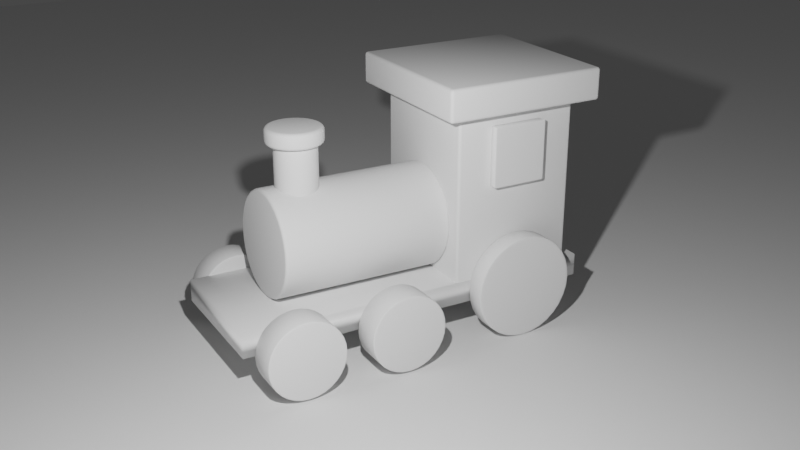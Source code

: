 # Source: untitled.blend  (saved by Blender 3.6.13; exported with 4.5.12 LTS)
import bpy
from mathutils import Matrix  # noqa: F401  (used for matrix-valued properties, if any)

bpy.ops.wm.read_factory_settings(use_empty=True)
scene = bpy.context.scene
scene.name = 'Scene'

# ---- collections
col_collection = bpy.data.collections.new('Collection'); scene.collection.children.link(col_collection)

# ---- materials (node trees are filled in below, after node groups)
mat_material = bpy.data.materials.new('Material')
mat_material.alpha_threshold = 0.0
mat_material.use_transparent_shadow = False
mat_material.roughness = 0.5
mat_material.line_color = (0.0, 0.0, 0.0, 1.0)

# ---- material node trees
mat_material.use_nodes = True; mat_material.node_tree.nodes.clear()
_N = mat_material.node_tree.nodes; _L = mat_material.node_tree.links
n0 = _N.new('ShaderNodeOutputMaterial'); n0.name = 'Material Output'; n0.location = (300, 300)
n1 = _N.new('ShaderNodeBsdfPrincipled'); n1.name = 'Principled BSDF'; n1.location = (10, 300)
n1.distribution = 'GGX'
n1.subsurface_method = 'RANDOM_WALK_SKIN'
n1.inputs[3].default_value = 1.45
n1.inputs[27].default_value = (0.0, 0.0, 0.0, 1.0)
n1.inputs[28].default_value = 1.0
_L.new(n1.outputs[0], n0.inputs[0])
n0.is_active_output = True

# ---- world
world_world = bpy.data.worlds.new('World'); scene.world = world_world
world_world.use_nodes = True; world_world.node_tree.nodes.clear()
_N = world_world.node_tree.nodes; _L = world_world.node_tree.links
n0 = _N.new('ShaderNodeOutputWorld'); n0.name = 'World Output'; n0.location = (300, 300)
n1 = _N.new('ShaderNodeBackground'); n1.name = 'Background'; n1.location = (10, 300)
n1.inputs[0].default_value = (0.05088, 0.05088, 0.05088, 1.0)
_L.new(n1.outputs[0], n0.inputs[0])
n0.is_active_output = True
world_world.color = (0.05088, 0.05088, 0.05088)
world_world.use_sun_shadow = False
world_world.sun_shadow_jitter_overblur = 0.0

# ---- cameras
cam_camera = bpy.data.cameras.new('Camera')
cam_camera.clip_end = 100.0
cam_camera.lens = 50.0
cam_camera.ortho_scale = 7.314

# ---- lights
light_light = bpy.data.lights.new('Light', 'POINT')
light_light.transmission_factor = 0.0
light_light.energy = 1000.0
light_light.shadow_soft_size = 0.1
light_light.shadow_maximum_resolution = 0.006
light_light.use_absolute_resolution = True
light_light_001 = bpy.data.lights.new('Light.001', 'POINT')
light_light_001.transmission_factor = 0.0
light_light_001.energy = 1000.0
light_light_001.shadow_soft_size = 0.1
light_light_001.shadow_maximum_resolution = 0.006
light_light_001.use_absolute_resolution = True

# ---- meshes
me_cube = bpy.data.meshes.new('Cube')
me_cube.from_pydata([(0.9418, 2.095, 0.4074), (0.9418, 2.095, -0.4074), (0.9418, -2.095, 0.4074), (0.9418, -2.095, -0.4074), (-0.9418, 2.095, 0.4074), (-0.9418, 2.095, -0.4074), (-0.9418, -2.095, 0.4074), (-0.9418, -2.095, -0.4074)], [], [(0, 4, 6, 2), (3, 2, 6, 7), (7, 6, 4, 5), (5, 1, 3, 7), (1, 0, 2, 3), (5, 4, 0, 1)])
me_cube.polygons.foreach_set('use_smooth', [True] * 6)
_uv = me_cube.uv_layers.new(name='UVMap')
_uv.uv.foreach_set('vector', [0.625, 0.5, 0.875, 0.5, 0.875, 0.75, 0.625, 0.75, 0.375, 0.75, 0.625, 0.75, 0.625, 1.0, 0.375, 1.0, 0.375, 0.0, 0.625, 0.0, 0.625, 0.25, 0.375, 0.25, 0.125, 0.5, 0.375, 0.5, 0.375, 0.75, 0.125, 0.75, 0.375, 0.5, 0.625, 0.5, 0.625, 0.75, 0.375, 0.75, 0.375, 0.25, 0.625, 0.25, 0.625, 0.5, 0.375, 0.5])
me_cube.materials.append(mat_material)
me_cube.use_mirror_vertex_groups = False
me_cube.update()
me_cube_001 = bpy.data.meshes.new('Cube.001')
me_cube_001.from_pydata([(-1.142, -1.142, -1.142), (-1.142, -1.142, 1.142), (-1.142, 1.142, -1.142), (-1.142, 1.142, 1.142), (1.142, -1.142, -1.142), (1.142, -1.142, 1.142), (1.142, 1.142, -1.142), (1.142, 1.142, 1.142)], [], [(0, 1, 3, 2), (2, 3, 7, 6), (6, 7, 5, 4), (4, 5, 1, 0), (2, 6, 4, 0), (7, 3, 1, 5)])
me_cube_001.polygons.foreach_set('use_smooth', [True] * 6)
_uv = me_cube_001.uv_layers.new(name='UVMap')
_uv.uv.foreach_set('vector', [0.375, 0.0, 0.625, 0.0, 0.625, 0.25, 0.375, 0.25, 0.375, 0.25, 0.625, 0.25, 0.625, 0.5, 0.375, 0.5, 0.375, 0.5, 0.625, 0.5, 0.625, 0.75, 0.375, 0.75, 0.375, 0.75, 0.625, 0.75, 0.625, 1.0, 0.375, 1.0, 0.125, 0.5, 0.375, 0.5, 0.375, 0.75, 0.125, 0.75, 0.625, 0.5, 0.875, 0.5, 0.875, 0.75, 0.625, 0.75])
me_cube_001.update()
me_cube_002 = bpy.data.meshes.new('Cube.002')
me_cube_002.from_pydata([(-1.337, -1.337, -0.2575), (-1.337, -1.337, 0.2575), (-1.337, 1.337, -0.2575), (-1.337, 1.337, 0.2575), (1.337, -1.337, -0.2575), (1.337, -1.337, 0.2575), (1.337, 1.337, -0.2575), (1.337, 1.337, 0.2575)], [], [(0, 1, 3, 2), (2, 3, 7, 6), (6, 7, 5, 4), (4, 5, 1, 0), (2, 6, 4, 0), (7, 3, 1, 5)])
me_cube_002.polygons.foreach_set('use_smooth', [True] * 6)
_uv = me_cube_002.uv_layers.new(name='UVMap')
_uv.uv.foreach_set('vector', [0.375, 0.0, 0.625, 0.0, 0.625, 0.25, 0.375, 0.25, 0.375, 0.25, 0.625, 0.25, 0.625, 0.5, 0.375, 0.5, 0.375, 0.5, 0.625, 0.5, 0.625, 0.75, 0.375, 0.75, 0.375, 0.75, 0.625, 0.75, 0.625, 1.0, 0.375, 1.0, 0.125, 0.5, 0.375, 0.5, 0.375, 0.75, 0.125, 0.75, 0.625, 0.5, 0.875, 0.5, 0.875, 0.75, 0.625, 0.75])
me_cube_002.update()
me_cylinder = bpy.data.meshes.new('Cylinder')
me_cylinder.from_pydata([(3.123e-09, 0.7615, 0.9091), (3.123e-09, 0.7211, -1.047), (0.1448, 0.7472, 0.9095), (0.1448, 0.7068, -1.046), (0.284, 0.705, 0.9106), (0.284, 0.6646, -1.045), (0.4123, 0.6365, 0.9125), (0.4123, 0.5961, -1.043), (0.5247, 0.5442, 0.915), (0.5247, 0.5038, -1.041), (0.617, 0.4318, 0.9181), (0.617, 0.3914, -1.038), (0.6856, 0.3035, 0.9216), (0.6856, 0.2631, -1.034), (0.7278, 0.1644, 0.9254), (0.7278, 0.1239, -1.03), (0.7421, 0.01964, 0.9293), (0.7421, -0.02078, -1.026), (0.7278, -0.1251, 0.9333), (0.7278, -0.1655, -1.023), (0.6856, -0.2643, 0.9371), (0.6856, -0.3047, -1.019), (0.617, -0.3925, 0.9405), (0.617, -0.4329, -1.015), (0.5247, -0.5049, 0.9436), (0.5247, -0.5454, -1.012), (0.4123, -0.5972, 0.9461), (0.4123, -0.6376, -1.01), (0.284, -0.6657, 0.948), (0.284, -0.7062, -1.008), (0.1448, -0.708, 0.9491), (0.1448, -0.7484, -1.007), (3.123e-09, -0.7222, 0.9495), (3.123e-09, -0.7626, -1.006), (-0.1448, -0.708, 0.9491), (-0.1448, -0.7484, -1.007), (-0.284, -0.6657, 0.948), (-0.284, -0.7062, -1.008), (-0.4123, -0.5972, 0.9461), (-0.4123, -0.6376, -1.01), (-0.5247, -0.5049, 0.9436), (-0.5247, -0.5454, -1.012), (-0.617, -0.3925, 0.9405), (-0.617, -0.4329, -1.015), (-0.6856, -0.2643, 0.9371), (-0.6856, -0.3047, -1.019), (-0.7278, -0.1251, 0.9333), (-0.7278, -0.1655, -1.023), (-0.7421, 0.01964, 0.9293), (-0.7421, -0.02078, -1.026), (-0.7278, 0.1644, 0.9254), (-0.7278, 0.1239, -1.03), (-0.6856, 0.3035, 0.9216), (-0.6856, 0.2631, -1.034), (-0.617, 0.4318, 0.9181), (-0.617, 0.3914, -1.038), (-0.5247, 0.5442, 0.915), (-0.5247, 0.5038, -1.041), (-0.4123, 0.6365, 0.9125), (-0.4123, 0.5961, -1.043), (-0.284, 0.705, 0.9106), (-0.284, 0.6646, -1.045), (-0.1448, 0.7472, 0.9095), (-0.1448, 0.7068, -1.046)], [], [(0, 1, 3, 2), (2, 3, 5, 4), (4, 5, 7, 6), (6, 7, 9, 8), (8, 9, 11, 10), (10, 11, 13, 12), (12, 13, 15, 14), (14, 15, 17, 16), (16, 17, 19, 18), (18, 19, 21, 20), (20, 21, 23, 22), (22, 23, 25, 24), (24, 25, 27, 26), (26, 27, 29, 28), (28, 29, 31, 30), (30, 31, 33, 32), (32, 33, 35, 34), (34, 35, 37, 36), (36, 37, 39, 38), (38, 39, 41, 40), (40, 41, 43, 42), (42, 43, 45, 44), (44, 45, 47, 46), (46, 47, 49, 48), (48, 49, 51, 50), (50, 51, 53, 52), (52, 53, 55, 54), (54, 55, 57, 56), (56, 57, 59, 58), (58, 59, 61, 60), (3, 1, 63, 61, 59, 57, 55, 53, 51, 49, 47, 45, 43, 41, 39, 37, 35, 33, 31, 29, 27, 25, 23, 21, 19, 17, 15, 13, 11, 9, 7, 5), (60, 61, 63, 62), (62, 63, 1, 0), (0, 2, 4, 6, 8, 10, 12, 14, 16, 18, 20, 22, 24, 26, 28, 30, 32, 34, 36, 38, 40, 42, 44, 46, 48, 50, 52, 54, 56, 58, 60, 62)])
me_cylinder.polygons.foreach_set('use_smooth', [True] * 34)
_uv = me_cylinder.uv_layers.new(name='UVMap')
_uv.uv.foreach_set('vector', [1.0, 0.5, 1.0, 1.0, 0.9688, 1.0, 0.9688, 0.5, 0.9688, 0.5, 0.9688, 1.0, 0.9375, 1.0, 0.9375, 0.5, 0.9375, 0.5, 0.9375, 1.0, 0.9062, 1.0, 0.9062, 0.5, 0.9062, 0.5, 0.9062, 1.0, 0.875, 1.0, 0.875, 0.5, 0.875, 0.5, 0.875, 1.0, 0.8438, 1.0, 0.8438, 0.5, 0.8438, 0.5, 0.8438, 1.0, 0.8125, 1.0, 0.8125, 0.5, 0.8125, 0.5, 0.8125, 1.0, 0.7812, 1.0, 0.7812, 0.5, 0.7812, 0.5, 0.7812, 1.0, 0.75, 1.0, 0.75, 0.5, 0.75, 0.5, 0.75, 1.0, 0.7188, 1.0, 0.7188, 0.5, 0.7188, 0.5, 0.7188, 1.0, 0.6875, 1.0, 0.6875, 0.5, 0.6875, 0.5, 0.6875, 1.0, 0.6562, 1.0, 0.6562, 0.5, 0.6562, 0.5, 0.6562, 1.0, 0.625, 1.0, 0.625, 0.5, 0.625, 0.5, 0.625, 1.0, 0.5938, 1.0, 0.5938, 0.5, 0.5938, 0.5, 0.5938, 1.0, 0.5625, 1.0, 0.5625, 0.5, 0.5625, 0.5, 0.5625, 1.0, 0.5312, 1.0, 0.5312, 0.5, 0.5312, 0.5, 0.5312, 1.0, 0.5, 1.0, 0.5, 0.5, 0.5, 0.5, 0.5, 1.0, 0.4688, 1.0, 0.4688, 0.5, 0.4688, 0.5, 0.4688, 1.0, 0.4375, 1.0, 0.4375, 0.5, 0.4375, 0.5, 0.4375, 1.0, 0.4062, 1.0, 0.4062, 0.5, 0.4062, 0.5, 0.4062, 1.0, 0.375, 1.0, 0.375, 0.5, 0.375, 0.5, 0.375, 1.0, 0.3438, 1.0, 0.3438, 0.5, 0.3438, 0.5, 0.3438, 1.0, 0.3125, 1.0, 0.3125, 0.5, 0.3125, 0.5, 0.3125, 1.0, 0.2812, 1.0, 0.2812, 0.5, 0.2812, 0.5, 0.2812, 1.0, 0.25, 1.0, 0.25, 0.5, 0.25, 0.5, 0.25, 1.0, 0.2188, 1.0, 0.2188, 0.5, 0.2188, 0.5, 0.2188, 1.0, 0.1875, 1.0, 0.1875, 0.5, 0.1875, 0.5, 0.1875, 1.0, 0.1562, 1.0, 0.1562, 0.5, 0.1562, 0.5, 0.1562, 1.0, 0.125, 1.0, 0.125, 0.5, 0.125, 0.5, 0.125, 1.0, 0.09375, 1.0, 0.09375, 0.5, 0.09375, 0.5, 0.09375, 1.0, 0.0625, 1.0, 0.0625, 0.5, 0.2968, 0.4854, 0.25, 0.49, 0.2032, 0.4854, 0.1582, 0.4717, 0.1167, 0.4496, 0.08029, 0.4197, 0.05045, 0.3833, 0.02827, 0.3418, 0.01461, 0.2968, 0.01, 0.25, 0.01461, 0.2032, 0.02827, 0.1582, 0.05045, 0.1167, 0.08029, 0.08029, 0.1167, 0.05045, 0.1582, 0.02827, 0.2032, 0.01461, 0.25, 0.01, 0.2968, 0.01461, 0.3418, 0.02827, 0.3833, 0.05045, 0.4197, 0.08029, 0.4496, 0.1167, 0.4717, 0.1582, 0.4854, 0.2032, 0.49, 0.25, 0.4854, 0.2968, 0.4717, 0.3418, 0.4496, 0.3833, 0.4197, 0.4197, 0.3833, 0.4496, 0.3418, 0.4717, 0.0625, 0.5, 0.0625, 1.0, 0.03125, 1.0, 0.03125, 0.5, 0.03125, 0.5, 0.03125, 1.0, 0.0, 1.0, 0.0, 0.5, 0.75, 0.49, 0.7968, 0.4854, 0.8418, 0.4717, 0.8833, 0.4496, 0.9197, 0.4197, 0.9496, 0.3833, 0.9717, 0.3418, 0.9854, 0.2968, 0.99, 0.25, 0.9854, 0.2032, 0.9717, 0.1582, 0.9496, 0.1167, 0.9197, 0.08029, 0.8833, 0.05045, 0.8418, 0.02827, 0.7968, 0.01461, 0.75, 0.01, 0.7032, 0.01461, 0.6582, 0.02827, 0.6167, 0.05045, 0.5803, 0.08029, 0.5504, 0.1167, 0.5283, 0.1582, 0.5146, 0.2032, 0.51, 0.25, 0.5146, 0.2968, 0.5283, 0.3418, 0.5504, 0.3833, 0.5803, 0.4197, 0.6167, 0.4496, 0.6582, 0.4717, 0.7032, 0.4854])
me_cylinder.update()
me_cylinder_001 = bpy.data.meshes.new('Cylinder.001')
me_cylinder_001.from_pydata([(1.095e-08, 0.1432, -0.1833), (1.095e-08, 0.1432, 0.1532), (0.0575, 0.1376, -0.1833), (0.0575, 0.1376, 0.1532), (0.1128, 0.1208, -0.1833), (0.1128, 0.1208, 0.1532), (0.1638, 0.09355, -0.1833), (0.1638, 0.09355, 0.1532), (0.2084, 0.05689, -0.1833), (0.2084, 0.05689, 0.1532), (0.2451, 0.01222, -0.1833), (0.2451, 0.01222, 0.1532), (0.2723, -0.03874, -0.1833), (0.2723, -0.03874, 0.1532), (0.2891, -0.09403, -0.1833), (0.2891, -0.09403, 0.1532), (0.2948, -0.1515, -0.1833), (0.2948, -0.1515, 0.1532), (0.2891, -0.209, -0.1833), (0.2891, -0.209, 0.1532), (0.2723, -0.2643, -0.1833), (0.2723, -0.2643, 0.1532), (0.2451, -0.3153, -0.1833), (0.2451, -0.3153, 0.1532), (0.2084, -0.36, -0.1833), (0.2084, -0.36, 0.1532), (0.1638, -0.3966, -0.1833), (0.1638, -0.3966, 0.1532), (0.1128, -0.4239, -0.1833), (0.1128, -0.4239, 0.1532), (0.0575, -0.4406, -0.1833), (0.0575, -0.4406, 0.1532), (1.095e-08, -0.4463, -0.1833), (1.095e-08, -0.4463, 0.1532), (-0.0575, -0.4406, -0.1833), (-0.0575, -0.4406, 0.1532), (-0.1128, -0.4239, -0.1833), (-0.1128, -0.4239, 0.1532), (-0.1638, -0.3966, -0.1833), (-0.1638, -0.3966, 0.1532), (-0.2084, -0.36, -0.1833), (-0.2084, -0.36, 0.1532), (-0.2451, -0.3153, -0.1833), (-0.2451, -0.3153, 0.1532), (-0.2723, -0.2643, -0.1833), (-0.2723, -0.2643, 0.1532), (-0.2891, -0.209, -0.1833), (-0.2891, -0.209, 0.1532), (-0.2948, -0.1515, -0.1833), (-0.2948, -0.1515, 0.1532), (-0.2891, -0.09403, -0.1833), (-0.2891, -0.09403, 0.1532), (-0.2723, -0.03874, -0.1833), (-0.2723, -0.03874, 0.1532), (-0.2451, 0.01222, -0.1833), (-0.2451, 0.01222, 0.1532), (-0.2084, 0.05689, -0.1833), (-0.2084, 0.05689, 0.1532), (-0.1638, 0.09355, -0.1833), (-0.1638, 0.09355, 0.1532), (-0.1128, 0.1208, -0.1833), (-0.1128, 0.1208, 0.1532), (-0.0575, 0.1376, -0.1833), (-0.0575, 0.1376, 0.1532)], [], [(0, 1, 3, 2), (2, 3, 5, 4), (4, 5, 7, 6), (6, 7, 9, 8), (8, 9, 11, 10), (10, 11, 13, 12), (12, 13, 15, 14), (14, 15, 17, 16), (16, 17, 19, 18), (18, 19, 21, 20), (20, 21, 23, 22), (22, 23, 25, 24), (24, 25, 27, 26), (26, 27, 29, 28), (28, 29, 31, 30), (30, 31, 33, 32), (32, 33, 35, 34), (34, 35, 37, 36), (36, 37, 39, 38), (38, 39, 41, 40), (40, 41, 43, 42), (42, 43, 45, 44), (44, 45, 47, 46), (46, 47, 49, 48), (48, 49, 51, 50), (50, 51, 53, 52), (52, 53, 55, 54), (54, 55, 57, 56), (56, 57, 59, 58), (58, 59, 61, 60), (3, 1, 63, 61, 59, 57, 55, 53, 51, 49, 47, 45, 43, 41, 39, 37, 35, 33, 31, 29, 27, 25, 23, 21, 19, 17, 15, 13, 11, 9, 7, 5), (60, 61, 63, 62), (62, 63, 1, 0), (0, 2, 4, 6, 8, 10, 12, 14, 16, 18, 20, 22, 24, 26, 28, 30, 32, 34, 36, 38, 40, 42, 44, 46, 48, 50, 52, 54, 56, 58, 60, 62)])
me_cylinder_001.polygons.foreach_set('use_smooth', [True] * 34)
_uv = me_cylinder_001.uv_layers.new(name='UVMap')
_uv.uv.foreach_set('vector', [1.0, 0.5, 1.0, 1.0, 0.9688, 1.0, 0.9688, 0.5, 0.9688, 0.5, 0.9688, 1.0, 0.9375, 1.0, 0.9375, 0.5, 0.9375, 0.5, 0.9375, 1.0, 0.9062, 1.0, 0.9062, 0.5, 0.9062, 0.5, 0.9062, 1.0, 0.875, 1.0, 0.875, 0.5, 0.875, 0.5, 0.875, 1.0, 0.8438, 1.0, 0.8438, 0.5, 0.8438, 0.5, 0.8438, 1.0, 0.8125, 1.0, 0.8125, 0.5, 0.8125, 0.5, 0.8125, 1.0, 0.7812, 1.0, 0.7812, 0.5, 0.7812, 0.5, 0.7812, 1.0, 0.75, 1.0, 0.75, 0.5, 0.75, 0.5, 0.75, 1.0, 0.7188, 1.0, 0.7188, 0.5, 0.7188, 0.5, 0.7188, 1.0, 0.6875, 1.0, 0.6875, 0.5, 0.6875, 0.5, 0.6875, 1.0, 0.6562, 1.0, 0.6562, 0.5, 0.6562, 0.5, 0.6562, 1.0, 0.625, 1.0, 0.625, 0.5, 0.625, 0.5, 0.625, 1.0, 0.5938, 1.0, 0.5938, 0.5, 0.5938, 0.5, 0.5938, 1.0, 0.5625, 1.0, 0.5625, 0.5, 0.5625, 0.5, 0.5625, 1.0, 0.5312, 1.0, 0.5312, 0.5, 0.5312, 0.5, 0.5312, 1.0, 0.5, 1.0, 0.5, 0.5, 0.5, 0.5, 0.5, 1.0, 0.4688, 1.0, 0.4688, 0.5, 0.4688, 0.5, 0.4688, 1.0, 0.4375, 1.0, 0.4375, 0.5, 0.4375, 0.5, 0.4375, 1.0, 0.4062, 1.0, 0.4062, 0.5, 0.4062, 0.5, 0.4062, 1.0, 0.375, 1.0, 0.375, 0.5, 0.375, 0.5, 0.375, 1.0, 0.3438, 1.0, 0.3438, 0.5, 0.3438, 0.5, 0.3438, 1.0, 0.3125, 1.0, 0.3125, 0.5, 0.3125, 0.5, 0.3125, 1.0, 0.2812, 1.0, 0.2812, 0.5, 0.2812, 0.5, 0.2812, 1.0, 0.25, 1.0, 0.25, 0.5, 0.25, 0.5, 0.25, 1.0, 0.2188, 1.0, 0.2188, 0.5, 0.2188, 0.5, 0.2188, 1.0, 0.1875, 1.0, 0.1875, 0.5, 0.1875, 0.5, 0.1875, 1.0, 0.1562, 1.0, 0.1562, 0.5, 0.1562, 0.5, 0.1562, 1.0, 0.125, 1.0, 0.125, 0.5, 0.125, 0.5, 0.125, 1.0, 0.09375, 1.0, 0.09375, 0.5, 0.09375, 0.5, 0.09375, 1.0, 0.0625, 1.0, 0.0625, 0.5, 0.2968, 0.4854, 0.25, 0.49, 0.2032, 0.4854, 0.1582, 0.4717, 0.1167, 0.4496, 0.08029, 0.4197, 0.05045, 0.3833, 0.02827, 0.3418, 0.01461, 0.2968, 0.01, 0.25, 0.01461, 0.2032, 0.02827, 0.1582, 0.05045, 0.1167, 0.08029, 0.08029, 0.1167, 0.05045, 0.1582, 0.02827, 0.2032, 0.01461, 0.25, 0.01, 0.2968, 0.01461, 0.3418, 0.02827, 0.3833, 0.05045, 0.4197, 0.08029, 0.4496, 0.1167, 0.4717, 0.1582, 0.4854, 0.2032, 0.49, 0.25, 0.4854, 0.2968, 0.4717, 0.3418, 0.4496, 0.3833, 0.4197, 0.4197, 0.3833, 0.4496, 0.3418, 0.4717, 0.0625, 0.5, 0.0625, 1.0, 0.03125, 1.0, 0.03125, 0.5, 0.03125, 0.5, 0.03125, 1.0, 0.0, 1.0, 0.0, 0.5, 0.75, 0.49, 0.7968, 0.4854, 0.8418, 0.4717, 0.8833, 0.4496, 0.9197, 0.4197, 0.9496, 0.3833, 0.9717, 0.3418, 0.9854, 0.2968, 0.99, 0.25, 0.9854, 0.2032, 0.9717, 0.1582, 0.9496, 0.1167, 0.9197, 0.08029, 0.8833, 0.05045, 0.8418, 0.02827, 0.7968, 0.01461, 0.75, 0.01, 0.7032, 0.01461, 0.6582, 0.02827, 0.6167, 0.05045, 0.5803, 0.08029, 0.5504, 0.1167, 0.5283, 0.1582, 0.5146, 0.2032, 0.51, 0.25, 0.5146, 0.2968, 0.5283, 0.3418, 0.5504, 0.3833, 0.5803, 0.4197, 0.6167, 0.4496, 0.6582, 0.4717, 0.7032, 0.4854])
me_cylinder_001.update()
me_cylinder_002 = bpy.data.meshes.new('Cylinder.002')
me_cylinder_002.from_pydata([(1.095e-08, 0.1432, -0.1074), (1.095e-08, 0.1432, 0.07733), (0.0575, 0.1376, -0.1074), (0.0575, 0.1376, 0.07733), (0.1128, 0.1208, -0.1074), (0.1128, 0.1208, 0.07733), (0.1638, 0.09355, -0.1074), (0.1638, 0.09355, 0.07733), (0.2084, 0.05689, -0.1074), (0.2084, 0.05689, 0.07733), (0.2451, 0.01222, -0.1074), (0.2451, 0.01222, 0.07733), (0.2723, -0.03874, -0.1074), (0.2723, -0.03874, 0.07733), (0.2891, -0.09403, -0.1074), (0.2891, -0.09403, 0.07733), (0.2948, -0.1515, -0.1074), (0.2948, -0.1515, 0.07733), (0.2891, -0.209, -0.1074), (0.2891, -0.209, 0.07733), (0.2723, -0.2643, -0.1074), (0.2723, -0.2643, 0.07733), (0.2451, -0.3153, -0.1074), (0.2451, -0.3153, 0.07733), (0.2084, -0.36, -0.1074), (0.2084, -0.36, 0.07733), (0.1638, -0.3966, -0.1074), (0.1638, -0.3966, 0.07733), (0.1128, -0.4239, -0.1074), (0.1128, -0.4239, 0.07733), (0.0575, -0.4406, -0.1074), (0.0575, -0.4406, 0.07733), (1.095e-08, -0.4463, -0.1074), (1.095e-08, -0.4463, 0.07733), (-0.0575, -0.4406, -0.1074), (-0.0575, -0.4406, 0.07733), (-0.1128, -0.4239, -0.1074), (-0.1128, -0.4239, 0.07733), (-0.1638, -0.3966, -0.1074), (-0.1638, -0.3966, 0.07733), (-0.2084, -0.36, -0.1074), (-0.2084, -0.36, 0.07733), (-0.2451, -0.3153, -0.1074), (-0.2451, -0.3153, 0.07733), (-0.2723, -0.2643, -0.1074), (-0.2723, -0.2643, 0.07733), (-0.2891, -0.209, -0.1074), (-0.2891, -0.209, 0.07733), (-0.2948, -0.1515, -0.1074), (-0.2948, -0.1515, 0.07733), (-0.2891, -0.09403, -0.1074), (-0.2891, -0.09403, 0.07733), (-0.2723, -0.03874, -0.1074), (-0.2723, -0.03874, 0.07733), (-0.2451, 0.01222, -0.1074), (-0.2451, 0.01222, 0.07733), (-0.2084, 0.05689, -0.1074), (-0.2084, 0.05689, 0.07733), (-0.1638, 0.09355, -0.1074), (-0.1638, 0.09355, 0.07733), (-0.1128, 0.1208, -0.1074), (-0.1128, 0.1208, 0.07733), (-0.0575, 0.1376, -0.1074), (-0.0575, 0.1376, 0.07733)], [], [(0, 1, 3, 2), (2, 3, 5, 4), (4, 5, 7, 6), (6, 7, 9, 8), (8, 9, 11, 10), (10, 11, 13, 12), (12, 13, 15, 14), (14, 15, 17, 16), (16, 17, 19, 18), (18, 19, 21, 20), (20, 21, 23, 22), (22, 23, 25, 24), (24, 25, 27, 26), (26, 27, 29, 28), (28, 29, 31, 30), (30, 31, 33, 32), (32, 33, 35, 34), (34, 35, 37, 36), (36, 37, 39, 38), (38, 39, 41, 40), (40, 41, 43, 42), (42, 43, 45, 44), (44, 45, 47, 46), (46, 47, 49, 48), (48, 49, 51, 50), (50, 51, 53, 52), (52, 53, 55, 54), (54, 55, 57, 56), (56, 57, 59, 58), (58, 59, 61, 60), (3, 1, 63, 61, 59, 57, 55, 53, 51, 49, 47, 45, 43, 41, 39, 37, 35, 33, 31, 29, 27, 25, 23, 21, 19, 17, 15, 13, 11, 9, 7, 5), (60, 61, 63, 62), (62, 63, 1, 0), (0, 2, 4, 6, 8, 10, 12, 14, 16, 18, 20, 22, 24, 26, 28, 30, 32, 34, 36, 38, 40, 42, 44, 46, 48, 50, 52, 54, 56, 58, 60, 62)])
me_cylinder_002.polygons.foreach_set('use_smooth', [True] * 34)
_uv = me_cylinder_002.uv_layers.new(name='UVMap')
_uv.uv.foreach_set('vector', [1.0, 0.5, 1.0, 1.0, 0.9688, 1.0, 0.9688, 0.5, 0.9688, 0.5, 0.9688, 1.0, 0.9375, 1.0, 0.9375, 0.5, 0.9375, 0.5, 0.9375, 1.0, 0.9062, 1.0, 0.9062, 0.5, 0.9062, 0.5, 0.9062, 1.0, 0.875, 1.0, 0.875, 0.5, 0.875, 0.5, 0.875, 1.0, 0.8438, 1.0, 0.8438, 0.5, 0.8438, 0.5, 0.8438, 1.0, 0.8125, 1.0, 0.8125, 0.5, 0.8125, 0.5, 0.8125, 1.0, 0.7812, 1.0, 0.7812, 0.5, 0.7812, 0.5, 0.7812, 1.0, 0.75, 1.0, 0.75, 0.5, 0.75, 0.5, 0.75, 1.0, 0.7188, 1.0, 0.7188, 0.5, 0.7188, 0.5, 0.7188, 1.0, 0.6875, 1.0, 0.6875, 0.5, 0.6875, 0.5, 0.6875, 1.0, 0.6562, 1.0, 0.6562, 0.5, 0.6562, 0.5, 0.6562, 1.0, 0.625, 1.0, 0.625, 0.5, 0.625, 0.5, 0.625, 1.0, 0.5938, 1.0, 0.5938, 0.5, 0.5938, 0.5, 0.5938, 1.0, 0.5625, 1.0, 0.5625, 0.5, 0.5625, 0.5, 0.5625, 1.0, 0.5312, 1.0, 0.5312, 0.5, 0.5312, 0.5, 0.5312, 1.0, 0.5, 1.0, 0.5, 0.5, 0.5, 0.5, 0.5, 1.0, 0.4688, 1.0, 0.4688, 0.5, 0.4688, 0.5, 0.4688, 1.0, 0.4375, 1.0, 0.4375, 0.5, 0.4375, 0.5, 0.4375, 1.0, 0.4062, 1.0, 0.4062, 0.5, 0.4062, 0.5, 0.4062, 1.0, 0.375, 1.0, 0.375, 0.5, 0.375, 0.5, 0.375, 1.0, 0.3438, 1.0, 0.3438, 0.5, 0.3438, 0.5, 0.3438, 1.0, 0.3125, 1.0, 0.3125, 0.5, 0.3125, 0.5, 0.3125, 1.0, 0.2812, 1.0, 0.2812, 0.5, 0.2812, 0.5, 0.2812, 1.0, 0.25, 1.0, 0.25, 0.5, 0.25, 0.5, 0.25, 1.0, 0.2188, 1.0, 0.2188, 0.5, 0.2188, 0.5, 0.2188, 1.0, 0.1875, 1.0, 0.1875, 0.5, 0.1875, 0.5, 0.1875, 1.0, 0.1562, 1.0, 0.1562, 0.5, 0.1562, 0.5, 0.1562, 1.0, 0.125, 1.0, 0.125, 0.5, 0.125, 0.5, 0.125, 1.0, 0.09375, 1.0, 0.09375, 0.5, 0.09375, 0.5, 0.09375, 1.0, 0.0625, 1.0, 0.0625, 0.5, 0.2968, 0.4854, 0.25, 0.49, 0.2032, 0.4854, 0.1582, 0.4717, 0.1167, 0.4496, 0.08029, 0.4197, 0.05045, 0.3833, 0.02827, 0.3418, 0.01461, 0.2968, 0.01, 0.25, 0.01461, 0.2032, 0.02827, 0.1582, 0.05045, 0.1167, 0.08029, 0.08029, 0.1167, 0.05045, 0.1582, 0.02827, 0.2032, 0.01461, 0.25, 0.01, 0.2968, 0.01461, 0.3418, 0.02827, 0.3833, 0.05045, 0.4197, 0.08029, 0.4496, 0.1167, 0.4717, 0.1582, 0.4854, 0.2032, 0.49, 0.25, 0.4854, 0.2968, 0.4717, 0.3418, 0.4496, 0.3833, 0.4197, 0.4197, 0.3833, 0.4496, 0.3418, 0.4717, 0.0625, 0.5, 0.0625, 1.0, 0.03125, 1.0, 0.03125, 0.5, 0.03125, 0.5, 0.03125, 1.0, 0.0, 1.0, 0.0, 0.5, 0.75, 0.49, 0.7968, 0.4854, 0.8418, 0.4717, 0.8833, 0.4496, 0.9197, 0.4197, 0.9496, 0.3833, 0.9717, 0.3418, 0.9854, 0.2968, 0.99, 0.25, 0.9854, 0.2032, 0.9717, 0.1582, 0.9496, 0.1167, 0.9197, 0.08029, 0.8833, 0.05045, 0.8418, 0.02827, 0.7968, 0.01461, 0.75, 0.01, 0.7032, 0.01461, 0.6582, 0.02827, 0.6167, 0.05045, 0.5803, 0.08029, 0.5504, 0.1167, 0.5283, 0.1582, 0.5146, 0.2032, 0.51, 0.25, 0.5146, 0.2968, 0.5283, 0.3418, 0.5504, 0.3833, 0.5803, 0.4197, 0.6167, 0.4496, 0.6582, 0.4717, 0.7032, 0.4854])
me_cylinder_002.update()
me_cylinder_003 = bpy.data.meshes.new('Cylinder.003')
me_cylinder_003.from_pydata([(2.441e-10, 1.966, -0.7379), (2.441e-10, 1.966, 0.7379), (0.1439, 1.952, -0.7379), (0.1439, 1.952, 0.7379), (0.2824, 1.91, -0.7379), (0.2824, 1.91, 0.7379), (0.4099, 1.842, -0.7379), (0.4099, 1.842, 0.7379), (0.5217, 1.75, -0.7379), (0.5217, 1.75, 0.7379), (0.6135, 1.639, -0.7379), (0.6135, 1.639, 0.7379), (0.6817, 1.511, -0.7379), (0.6817, 1.511, 0.7379), (0.7237, 1.373, -0.7379), (0.7237, 1.373, 0.7379), (0.7379, 1.229, -0.7379), (0.7379, 1.229, 0.7379), (0.7237, 1.085, -0.7379), (0.7237, 1.085, 0.7379), (0.6817, 0.9462, -0.7379), (0.6817, 0.9462, 0.7379), (0.6135, 0.8187, -0.7379), (0.6135, 0.8187, 0.7379), (0.5217, 0.7068, -0.7379), (0.5217, 0.7068, 0.7379), (0.4099, 0.6151, -0.7379), (0.4099, 0.6151, 0.7379), (0.2824, 0.5469, -0.7379), (0.2824, 0.5469, 0.7379), (0.1439, 0.5049, -0.7379), (0.1439, 0.5049, 0.7379), (2.441e-10, 0.4907, -0.7379), (2.441e-10, 0.4907, 0.7379), (-0.1439, 0.5049, -0.7379), (-0.1439, 0.5049, 0.7379), (-0.2824, 0.5469, -0.7379), (-0.2824, 0.5469, 0.7379), (-0.4099, 0.6151, -0.7379), (-0.4099, 0.6151, 0.7379), (-0.5217, 0.7068, -0.7379), (-0.5217, 0.7068, 0.7379), (-0.6135, 0.8187, -0.7379), (-0.6135, 0.8187, 0.7379), (-0.6817, 0.9462, -0.7379), (-0.6817, 0.9462, 0.7379), (-0.7237, 1.085, -0.7379), (-0.7237, 1.085, 0.7379), (-0.7379, 1.229, -0.7379), (-0.7379, 1.229, 0.7379), (-0.7237, 1.373, -0.7379), (-0.7237, 1.373, 0.7379), (-0.6817, 1.511, -0.7379), (-0.6817, 1.511, 0.7379), (-0.6135, 1.639, -0.7379), (-0.6135, 1.639, 0.7379), (-0.5217, 1.75, -0.7379), (-0.5217, 1.75, 0.7379), (-0.4099, 1.842, -0.7379), (-0.4099, 1.842, 0.7379), (-0.2824, 1.91, -0.7379), (-0.2824, 1.91, 0.7379), (-0.1439, 1.952, -0.7379), (-0.1439, 1.952, 0.7379)], [], [(0, 1, 3, 2), (2, 3, 5, 4), (4, 5, 7, 6), (6, 7, 9, 8), (8, 9, 11, 10), (10, 11, 13, 12), (12, 13, 15, 14), (14, 15, 17, 16), (16, 17, 19, 18), (18, 19, 21, 20), (20, 21, 23, 22), (22, 23, 25, 24), (24, 25, 27, 26), (26, 27, 29, 28), (28, 29, 31, 30), (30, 31, 33, 32), (32, 33, 35, 34), (34, 35, 37, 36), (36, 37, 39, 38), (38, 39, 41, 40), (40, 41, 43, 42), (42, 43, 45, 44), (44, 45, 47, 46), (46, 47, 49, 48), (48, 49, 51, 50), (50, 51, 53, 52), (52, 53, 55, 54), (54, 55, 57, 56), (56, 57, 59, 58), (58, 59, 61, 60), (3, 1, 63, 61, 59, 57, 55, 53, 51, 49, 47, 45, 43, 41, 39, 37, 35, 33, 31, 29, 27, 25, 23, 21, 19, 17, 15, 13, 11, 9, 7, 5), (60, 61, 63, 62), (62, 63, 1, 0), (0, 2, 4, 6, 8, 10, 12, 14, 16, 18, 20, 22, 24, 26, 28, 30, 32, 34, 36, 38, 40, 42, 44, 46, 48, 50, 52, 54, 56, 58, 60, 62)])
me_cylinder_003.polygons.foreach_set('use_smooth', [True] * 34)
_uv = me_cylinder_003.uv_layers.new(name='UVMap')
_uv.uv.foreach_set('vector', [1.0, 0.5, 1.0, 1.0, 0.9688, 1.0, 0.9688, 0.5, 0.9688, 0.5, 0.9688, 1.0, 0.9375, 1.0, 0.9375, 0.5, 0.9375, 0.5, 0.9375, 1.0, 0.9062, 1.0, 0.9062, 0.5, 0.9062, 0.5, 0.9062, 1.0, 0.875, 1.0, 0.875, 0.5, 0.875, 0.5, 0.875, 1.0, 0.8438, 1.0, 0.8438, 0.5, 0.8438, 0.5, 0.8438, 1.0, 0.8125, 1.0, 0.8125, 0.5, 0.8125, 0.5, 0.8125, 1.0, 0.7812, 1.0, 0.7812, 0.5, 0.7812, 0.5, 0.7812, 1.0, 0.75, 1.0, 0.75, 0.5, 0.75, 0.5, 0.75, 1.0, 0.7188, 1.0, 0.7188, 0.5, 0.7188, 0.5, 0.7188, 1.0, 0.6875, 1.0, 0.6875, 0.5, 0.6875, 0.5, 0.6875, 1.0, 0.6562, 1.0, 0.6562, 0.5, 0.6562, 0.5, 0.6562, 1.0, 0.625, 1.0, 0.625, 0.5, 0.625, 0.5, 0.625, 1.0, 0.5938, 1.0, 0.5938, 0.5, 0.5938, 0.5, 0.5938, 1.0, 0.5625, 1.0, 0.5625, 0.5, 0.5625, 0.5, 0.5625, 1.0, 0.5312, 1.0, 0.5312, 0.5, 0.5312, 0.5, 0.5312, 1.0, 0.5, 1.0, 0.5, 0.5, 0.5, 0.5, 0.5, 1.0, 0.4688, 1.0, 0.4688, 0.5, 0.4688, 0.5, 0.4688, 1.0, 0.4375, 1.0, 0.4375, 0.5, 0.4375, 0.5, 0.4375, 1.0, 0.4062, 1.0, 0.4062, 0.5, 0.4062, 0.5, 0.4062, 1.0, 0.375, 1.0, 0.375, 0.5, 0.375, 0.5, 0.375, 1.0, 0.3438, 1.0, 0.3438, 0.5, 0.3438, 0.5, 0.3438, 1.0, 0.3125, 1.0, 0.3125, 0.5, 0.3125, 0.5, 0.3125, 1.0, 0.2812, 1.0, 0.2812, 0.5, 0.2812, 0.5, 0.2812, 1.0, 0.25, 1.0, 0.25, 0.5, 0.25, 0.5, 0.25, 1.0, 0.2188, 1.0, 0.2188, 0.5, 0.2188, 0.5, 0.2188, 1.0, 0.1875, 1.0, 0.1875, 0.5, 0.1875, 0.5, 0.1875, 1.0, 0.1562, 1.0, 0.1562, 0.5, 0.1562, 0.5, 0.1562, 1.0, 0.125, 1.0, 0.125, 0.5, 0.125, 0.5, 0.125, 1.0, 0.09375, 1.0, 0.09375, 0.5, 0.09375, 0.5, 0.09375, 1.0, 0.0625, 1.0, 0.0625, 0.5, 0.2968, 0.4854, 0.25, 0.49, 0.2032, 0.4854, 0.1582, 0.4717, 0.1167, 0.4496, 0.08029, 0.4197, 0.05045, 0.3833, 0.02827, 0.3418, 0.01461, 0.2968, 0.01, 0.25, 0.01461, 0.2032, 0.02827, 0.1582, 0.05045, 0.1167, 0.08029, 0.08029, 0.1167, 0.05045, 0.1582, 0.02827, 0.2032, 0.01461, 0.25, 0.01, 0.2968, 0.01461, 0.3418, 0.02827, 0.3833, 0.05045, 0.4197, 0.08029, 0.4496, 0.1167, 0.4717, 0.1582, 0.4854, 0.2032, 0.49, 0.25, 0.4854, 0.2968, 0.4717, 0.3418, 0.4496, 0.3833, 0.4197, 0.4197, 0.3833, 0.4496, 0.3418, 0.4717, 0.0625, 0.5, 0.0625, 1.0, 0.03125, 1.0, 0.03125, 0.5, 0.03125, 0.5, 0.03125, 1.0, 0.0, 1.0, 0.0, 0.5, 0.75, 0.49, 0.7968, 0.4854, 0.8418, 0.4717, 0.8833, 0.4496, 0.9197, 0.4197, 0.9496, 0.3833, 0.9717, 0.3418, 0.9854, 0.2968, 0.99, 0.25, 0.9854, 0.2032, 0.9717, 0.1582, 0.9496, 0.1167, 0.9197, 0.08029, 0.8833, 0.05045, 0.8418, 0.02827, 0.7968, 0.01461, 0.75, 0.01, 0.7032, 0.01461, 0.6582, 0.02827, 0.6167, 0.05045, 0.5803, 0.08029, 0.5504, 0.1167, 0.5283, 0.1582, 0.5146, 0.2032, 0.51, 0.25, 0.5146, 0.2968, 0.5283, 0.3418, 0.5504, 0.3833, 0.5803, 0.4197, 0.6167, 0.4496, 0.6582, 0.4717, 0.7032, 0.4854])
me_cylinder_003.update()
me_cylinder_004 = bpy.data.meshes.new('Cylinder.004')
me_cylinder_004.from_pydata([(2.441e-10, 1.966, -0.7379), (2.441e-10, 1.966, 0.7379), (0.1439, 1.952, -0.7379), (0.1439, 1.952, 0.7379), (0.2824, 1.91, -0.7379), (0.2824, 1.91, 0.7379), (0.4099, 1.842, -0.7379), (0.4099, 1.842, 0.7379), (0.5217, 1.75, -0.7379), (0.5217, 1.75, 0.7379), (0.6135, 1.639, -0.7379), (0.6135, 1.639, 0.7379), (0.6817, 1.511, -0.7379), (0.6817, 1.511, 0.7379), (0.7237, 1.373, -0.7379), (0.7237, 1.373, 0.7379), (0.7379, 1.229, -0.7379), (0.7379, 1.229, 0.7379), (0.7237, 1.085, -0.7379), (0.7237, 1.085, 0.7379), (0.6817, 0.9462, -0.7379), (0.6817, 0.9462, 0.7379), (0.6135, 0.8187, -0.7379), (0.6135, 0.8187, 0.7379), (0.5217, 0.7068, -0.7379), (0.5217, 0.7068, 0.7379), (0.4099, 0.6151, -0.7379), (0.4099, 0.6151, 0.7379), (0.2824, 0.5469, -0.7379), (0.2824, 0.5469, 0.7379), (0.1439, 0.5049, -0.7379), (0.1439, 0.5049, 0.7379), (2.441e-10, 0.4907, -0.7379), (2.441e-10, 0.4907, 0.7379), (-0.1439, 0.5049, -0.7379), (-0.1439, 0.5049, 0.7379), (-0.2824, 0.5469, -0.7379), (-0.2824, 0.5469, 0.7379), (-0.4099, 0.6151, -0.7379), (-0.4099, 0.6151, 0.7379), (-0.5217, 0.7068, -0.7379), (-0.5217, 0.7068, 0.7379), (-0.6135, 0.8187, -0.7379), (-0.6135, 0.8187, 0.7379), (-0.6817, 0.9462, -0.7379), (-0.6817, 0.9462, 0.7379), (-0.7237, 1.085, -0.7379), (-0.7237, 1.085, 0.7379), (-0.7379, 1.229, -0.7379), (-0.7379, 1.229, 0.7379), (-0.7237, 1.373, -0.7379), (-0.7237, 1.373, 0.7379), (-0.6817, 1.511, -0.7379), (-0.6817, 1.511, 0.7379), (-0.6135, 1.639, -0.7379), (-0.6135, 1.639, 0.7379), (-0.5217, 1.75, -0.7379), (-0.5217, 1.75, 0.7379), (-0.4099, 1.842, -0.7379), (-0.4099, 1.842, 0.7379), (-0.2824, 1.91, -0.7379), (-0.2824, 1.91, 0.7379), (-0.1439, 1.952, -0.7379), (-0.1439, 1.952, 0.7379)], [], [(0, 1, 3, 2), (2, 3, 5, 4), (4, 5, 7, 6), (6, 7, 9, 8), (8, 9, 11, 10), (10, 11, 13, 12), (12, 13, 15, 14), (14, 15, 17, 16), (16, 17, 19, 18), (18, 19, 21, 20), (20, 21, 23, 22), (22, 23, 25, 24), (24, 25, 27, 26), (26, 27, 29, 28), (28, 29, 31, 30), (30, 31, 33, 32), (32, 33, 35, 34), (34, 35, 37, 36), (36, 37, 39, 38), (38, 39, 41, 40), (40, 41, 43, 42), (42, 43, 45, 44), (44, 45, 47, 46), (46, 47, 49, 48), (48, 49, 51, 50), (50, 51, 53, 52), (52, 53, 55, 54), (54, 55, 57, 56), (56, 57, 59, 58), (58, 59, 61, 60), (3, 1, 63, 61, 59, 57, 55, 53, 51, 49, 47, 45, 43, 41, 39, 37, 35, 33, 31, 29, 27, 25, 23, 21, 19, 17, 15, 13, 11, 9, 7, 5), (60, 61, 63, 62), (62, 63, 1, 0), (0, 2, 4, 6, 8, 10, 12, 14, 16, 18, 20, 22, 24, 26, 28, 30, 32, 34, 36, 38, 40, 42, 44, 46, 48, 50, 52, 54, 56, 58, 60, 62)])
me_cylinder_004.polygons.foreach_set('use_smooth', [True] * 34)
_uv = me_cylinder_004.uv_layers.new(name='UVMap')
_uv.uv.foreach_set('vector', [1.0, 0.5, 1.0, 1.0, 0.9688, 1.0, 0.9688, 0.5, 0.9688, 0.5, 0.9688, 1.0, 0.9375, 1.0, 0.9375, 0.5, 0.9375, 0.5, 0.9375, 1.0, 0.9062, 1.0, 0.9062, 0.5, 0.9062, 0.5, 0.9062, 1.0, 0.875, 1.0, 0.875, 0.5, 0.875, 0.5, 0.875, 1.0, 0.8438, 1.0, 0.8438, 0.5, 0.8438, 0.5, 0.8438, 1.0, 0.8125, 1.0, 0.8125, 0.5, 0.8125, 0.5, 0.8125, 1.0, 0.7812, 1.0, 0.7812, 0.5, 0.7812, 0.5, 0.7812, 1.0, 0.75, 1.0, 0.75, 0.5, 0.75, 0.5, 0.75, 1.0, 0.7188, 1.0, 0.7188, 0.5, 0.7188, 0.5, 0.7188, 1.0, 0.6875, 1.0, 0.6875, 0.5, 0.6875, 0.5, 0.6875, 1.0, 0.6562, 1.0, 0.6562, 0.5, 0.6562, 0.5, 0.6562, 1.0, 0.625, 1.0, 0.625, 0.5, 0.625, 0.5, 0.625, 1.0, 0.5938, 1.0, 0.5938, 0.5, 0.5938, 0.5, 0.5938, 1.0, 0.5625, 1.0, 0.5625, 0.5, 0.5625, 0.5, 0.5625, 1.0, 0.5312, 1.0, 0.5312, 0.5, 0.5312, 0.5, 0.5312, 1.0, 0.5, 1.0, 0.5, 0.5, 0.5, 0.5, 0.5, 1.0, 0.4688, 1.0, 0.4688, 0.5, 0.4688, 0.5, 0.4688, 1.0, 0.4375, 1.0, 0.4375, 0.5, 0.4375, 0.5, 0.4375, 1.0, 0.4062, 1.0, 0.4062, 0.5, 0.4062, 0.5, 0.4062, 1.0, 0.375, 1.0, 0.375, 0.5, 0.375, 0.5, 0.375, 1.0, 0.3438, 1.0, 0.3438, 0.5, 0.3438, 0.5, 0.3438, 1.0, 0.3125, 1.0, 0.3125, 0.5, 0.3125, 0.5, 0.3125, 1.0, 0.2812, 1.0, 0.2812, 0.5, 0.2812, 0.5, 0.2812, 1.0, 0.25, 1.0, 0.25, 0.5, 0.25, 0.5, 0.25, 1.0, 0.2188, 1.0, 0.2188, 0.5, 0.2188, 0.5, 0.2188, 1.0, 0.1875, 1.0, 0.1875, 0.5, 0.1875, 0.5, 0.1875, 1.0, 0.1562, 1.0, 0.1562, 0.5, 0.1562, 0.5, 0.1562, 1.0, 0.125, 1.0, 0.125, 0.5, 0.125, 0.5, 0.125, 1.0, 0.09375, 1.0, 0.09375, 0.5, 0.09375, 0.5, 0.09375, 1.0, 0.0625, 1.0, 0.0625, 0.5, 0.2968, 0.4854, 0.25, 0.49, 0.2032, 0.4854, 0.1582, 0.4717, 0.1167, 0.4496, 0.08029, 0.4197, 0.05045, 0.3833, 0.02827, 0.3418, 0.01461, 0.2968, 0.01, 0.25, 0.01461, 0.2032, 0.02827, 0.1582, 0.05045, 0.1167, 0.08029, 0.08029, 0.1167, 0.05045, 0.1582, 0.02827, 0.2032, 0.01461, 0.25, 0.01, 0.2968, 0.01461, 0.3418, 0.02827, 0.3833, 0.05045, 0.4197, 0.08029, 0.4496, 0.1167, 0.4717, 0.1582, 0.4854, 0.2032, 0.49, 0.25, 0.4854, 0.2968, 0.4717, 0.3418, 0.4496, 0.3833, 0.4197, 0.4197, 0.3833, 0.4496, 0.3418, 0.4717, 0.0625, 0.5, 0.0625, 1.0, 0.03125, 1.0, 0.03125, 0.5, 0.03125, 0.5, 0.03125, 1.0, 0.0, 1.0, 0.0, 0.5, 0.75, 0.49, 0.7968, 0.4854, 0.8418, 0.4717, 0.8833, 0.4496, 0.9197, 0.4197, 0.9496, 0.3833, 0.9717, 0.3418, 0.9854, 0.2968, 0.99, 0.25, 0.9854, 0.2032, 0.9717, 0.1582, 0.9496, 0.1167, 0.9197, 0.08029, 0.8833, 0.05045, 0.8418, 0.02827, 0.7968, 0.01461, 0.75, 0.01, 0.7032, 0.01461, 0.6582, 0.02827, 0.6167, 0.05045, 0.5803, 0.08029, 0.5504, 0.1167, 0.5283, 0.1582, 0.5146, 0.2032, 0.51, 0.25, 0.5146, 0.2968, 0.5283, 0.3418, 0.5504, 0.3833, 0.5803, 0.4197, 0.6167, 0.4496, 0.6582, 0.4717, 0.7032, 0.4854])
me_cylinder_004.update()
me_cylinder_005 = bpy.data.meshes.new('Cylinder.005')
me_cylinder_005.from_pydata([(0.0, 1.0, -1.0), (0.0, 1.0, 1.0), (0.1951, 0.9808, -1.0), (0.1951, 0.9808, 1.0), (0.3827, 0.9239, -1.0), (0.3827, 0.9239, 1.0), (0.5556, 0.8315, -1.0), (0.5556, 0.8315, 1.0), (0.7071, 0.7071, -1.0), (0.7071, 0.7071, 1.0), (0.8315, 0.5556, -1.0), (0.8315, 0.5556, 1.0), (0.9239, 0.3827, -1.0), (0.9239, 0.3827, 1.0), (0.9808, 0.1951, -1.0), (0.9808, 0.1951, 1.0), (1.0, 0.0, -1.0), (1.0, 0.0, 1.0), (0.9808, -0.1951, -1.0), (0.9808, -0.1951, 1.0), (0.9239, -0.3827, -1.0), (0.9239, -0.3827, 1.0), (0.8315, -0.5556, -1.0), (0.8315, -0.5556, 1.0), (0.7071, -0.7071, -1.0), (0.7071, -0.7071, 1.0), (0.5556, -0.8315, -1.0), (0.5556, -0.8315, 1.0), (0.3827, -0.9239, -1.0), (0.3827, -0.9239, 1.0), (0.1951, -0.9808, -1.0), (0.1951, -0.9808, 1.0), (0.0, -1.0, -1.0), (0.0, -1.0, 1.0), (-0.1951, -0.9808, -1.0), (-0.1951, -0.9808, 1.0), (-0.3827, -0.9239, -1.0), (-0.3827, -0.9239, 1.0), (-0.5556, -0.8315, -1.0), (-0.5556, -0.8315, 1.0), (-0.7071, -0.7071, -1.0), (-0.7071, -0.7071, 1.0), (-0.8315, -0.5556, -1.0), (-0.8315, -0.5556, 1.0), (-0.9239, -0.3827, -1.0), (-0.9239, -0.3827, 1.0), (-0.9808, -0.1951, -1.0), (-0.9808, -0.1951, 1.0), (-1.0, 0.0, -1.0), (-1.0, 0.0, 1.0), (-0.9808, 0.1951, -1.0), (-0.9808, 0.1951, 1.0), (-0.9239, 0.3827, -1.0), (-0.9239, 0.3827, 1.0), (-0.8315, 0.5556, -1.0), (-0.8315, 0.5556, 1.0), (-0.7071, 0.7071, -1.0), (-0.7071, 0.7071, 1.0), (-0.5556, 0.8315, -1.0), (-0.5556, 0.8315, 1.0), (-0.3827, 0.9239, -1.0), (-0.3827, 0.9239, 1.0), (-0.1951, 0.9808, -1.0), (-0.1951, 0.9808, 1.0)], [], [(0, 1, 3, 2), (2, 3, 5, 4), (4, 5, 7, 6), (6, 7, 9, 8), (8, 9, 11, 10), (10, 11, 13, 12), (12, 13, 15, 14), (14, 15, 17, 16), (16, 17, 19, 18), (18, 19, 21, 20), (20, 21, 23, 22), (22, 23, 25, 24), (24, 25, 27, 26), (26, 27, 29, 28), (28, 29, 31, 30), (30, 31, 33, 32), (32, 33, 35, 34), (34, 35, 37, 36), (36, 37, 39, 38), (38, 39, 41, 40), (40, 41, 43, 42), (42, 43, 45, 44), (44, 45, 47, 46), (46, 47, 49, 48), (48, 49, 51, 50), (50, 51, 53, 52), (52, 53, 55, 54), (54, 55, 57, 56), (56, 57, 59, 58), (58, 59, 61, 60), (3, 1, 63, 61, 59, 57, 55, 53, 51, 49, 47, 45, 43, 41, 39, 37, 35, 33, 31, 29, 27, 25, 23, 21, 19, 17, 15, 13, 11, 9, 7, 5), (60, 61, 63, 62), (62, 63, 1, 0), (0, 2, 4, 6, 8, 10, 12, 14, 16, 18, 20, 22, 24, 26, 28, 30, 32, 34, 36, 38, 40, 42, 44, 46, 48, 50, 52, 54, 56, 58, 60, 62)])
me_cylinder_005.polygons.foreach_set('use_smooth', [True] * 34)
_uv = me_cylinder_005.uv_layers.new(name='UVMap')
_uv.uv.foreach_set('vector', [1.0, 0.5, 1.0, 1.0, 0.9688, 1.0, 0.9688, 0.5, 0.9688, 0.5, 0.9688, 1.0, 0.9375, 1.0, 0.9375, 0.5, 0.9375, 0.5, 0.9375, 1.0, 0.9062, 1.0, 0.9062, 0.5, 0.9062, 0.5, 0.9062, 1.0, 0.875, 1.0, 0.875, 0.5, 0.875, 0.5, 0.875, 1.0, 0.8438, 1.0, 0.8438, 0.5, 0.8438, 0.5, 0.8438, 1.0, 0.8125, 1.0, 0.8125, 0.5, 0.8125, 0.5, 0.8125, 1.0, 0.7812, 1.0, 0.7812, 0.5, 0.7812, 0.5, 0.7812, 1.0, 0.75, 1.0, 0.75, 0.5, 0.75, 0.5, 0.75, 1.0, 0.7188, 1.0, 0.7188, 0.5, 0.7188, 0.5, 0.7188, 1.0, 0.6875, 1.0, 0.6875, 0.5, 0.6875, 0.5, 0.6875, 1.0, 0.6562, 1.0, 0.6562, 0.5, 0.6562, 0.5, 0.6562, 1.0, 0.625, 1.0, 0.625, 0.5, 0.625, 0.5, 0.625, 1.0, 0.5938, 1.0, 0.5938, 0.5, 0.5938, 0.5, 0.5938, 1.0, 0.5625, 1.0, 0.5625, 0.5, 0.5625, 0.5, 0.5625, 1.0, 0.5312, 1.0, 0.5312, 0.5, 0.5312, 0.5, 0.5312, 1.0, 0.5, 1.0, 0.5, 0.5, 0.5, 0.5, 0.5, 1.0, 0.4688, 1.0, 0.4688, 0.5, 0.4688, 0.5, 0.4688, 1.0, 0.4375, 1.0, 0.4375, 0.5, 0.4375, 0.5, 0.4375, 1.0, 0.4062, 1.0, 0.4062, 0.5, 0.4062, 0.5, 0.4062, 1.0, 0.375, 1.0, 0.375, 0.5, 0.375, 0.5, 0.375, 1.0, 0.3438, 1.0, 0.3438, 0.5, 0.3438, 0.5, 0.3438, 1.0, 0.3125, 1.0, 0.3125, 0.5, 0.3125, 0.5, 0.3125, 1.0, 0.2812, 1.0, 0.2812, 0.5, 0.2812, 0.5, 0.2812, 1.0, 0.25, 1.0, 0.25, 0.5, 0.25, 0.5, 0.25, 1.0, 0.2188, 1.0, 0.2188, 0.5, 0.2188, 0.5, 0.2188, 1.0, 0.1875, 1.0, 0.1875, 0.5, 0.1875, 0.5, 0.1875, 1.0, 0.1562, 1.0, 0.1562, 0.5, 0.1562, 0.5, 0.1562, 1.0, 0.125, 1.0, 0.125, 0.5, 0.125, 0.5, 0.125, 1.0, 0.09375, 1.0, 0.09375, 0.5, 0.09375, 0.5, 0.09375, 1.0, 0.0625, 1.0, 0.0625, 0.5, 0.2968, 0.4854, 0.25, 0.49, 0.2032, 0.4854, 0.1582, 0.4717, 0.1167, 0.4496, 0.08029, 0.4197, 0.05045, 0.3833, 0.02827, 0.3418, 0.01461, 0.2968, 0.01, 0.25, 0.01461, 0.2032, 0.02827, 0.1582, 0.05045, 0.1167, 0.08029, 0.08029, 0.1167, 0.05045, 0.1582, 0.02827, 0.2032, 0.01461, 0.25, 0.01, 0.2968, 0.01461, 0.3418, 0.02827, 0.3833, 0.05045, 0.4197, 0.08029, 0.4496, 0.1167, 0.4717, 0.1582, 0.4854, 0.2032, 0.49, 0.25, 0.4854, 0.2968, 0.4717, 0.3418, 0.4496, 0.3833, 0.4197, 0.4197, 0.3833, 0.4496, 0.3418, 0.4717, 0.0625, 0.5, 0.0625, 1.0, 0.03125, 1.0, 0.03125, 0.5, 0.03125, 0.5, 0.03125, 1.0, 0.0, 1.0, 0.0, 0.5, 0.75, 0.49, 0.7968, 0.4854, 0.8418, 0.4717, 0.8833, 0.4496, 0.9197, 0.4197, 0.9496, 0.3833, 0.9717, 0.3418, 0.9854, 0.2968, 0.99, 0.25, 0.9854, 0.2032, 0.9717, 0.1582, 0.9496, 0.1167, 0.9197, 0.08029, 0.8833, 0.05045, 0.8418, 0.02827, 0.7968, 0.01461, 0.75, 0.01, 0.7032, 0.01461, 0.6582, 0.02827, 0.6167, 0.05045, 0.5803, 0.08029, 0.5504, 0.1167, 0.5283, 0.1582, 0.5146, 0.2032, 0.51, 0.25, 0.5146, 0.2968, 0.5283, 0.3418, 0.5504, 0.3833, 0.5803, 0.4197, 0.6167, 0.4496, 0.6582, 0.4717, 0.7032, 0.4854])
me_cylinder_005.update()
me_cylinder_007 = bpy.data.meshes.new('Cylinder.007')
me_cylinder_007.from_pydata([(0.0, 1.0, -1.0), (0.0, 1.0, 1.0), (0.1951, 0.9808, -1.0), (0.1951, 0.9808, 1.0), (0.3827, 0.9239, -1.0), (0.3827, 0.9239, 1.0), (0.5556, 0.8315, -1.0), (0.5556, 0.8315, 1.0), (0.7071, 0.7071, -1.0), (0.7071, 0.7071, 1.0), (0.8315, 0.5556, -1.0), (0.8315, 0.5556, 1.0), (0.9239, 0.3827, -1.0), (0.9239, 0.3827, 1.0), (0.9808, 0.1951, -1.0), (0.9808, 0.1951, 1.0), (1.0, 0.0, -1.0), (1.0, 0.0, 1.0), (0.9808, -0.1951, -1.0), (0.9808, -0.1951, 1.0), (0.9239, -0.3827, -1.0), (0.9239, -0.3827, 1.0), (0.8315, -0.5556, -1.0), (0.8315, -0.5556, 1.0), (0.7071, -0.7071, -1.0), (0.7071, -0.7071, 1.0), (0.5556, -0.8315, -1.0), (0.5556, -0.8315, 1.0), (0.3827, -0.9239, -1.0), (0.3827, -0.9239, 1.0), (0.1951, -0.9808, -1.0), (0.1951, -0.9808, 1.0), (0.0, -1.0, -1.0), (0.0, -1.0, 1.0), (-0.1951, -0.9808, -1.0), (-0.1951, -0.9808, 1.0), (-0.3827, -0.9239, -1.0), (-0.3827, -0.9239, 1.0), (-0.5556, -0.8315, -1.0), (-0.5556, -0.8315, 1.0), (-0.7071, -0.7071, -1.0), (-0.7071, -0.7071, 1.0), (-0.8315, -0.5556, -1.0), (-0.8315, -0.5556, 1.0), (-0.9239, -0.3827, -1.0), (-0.9239, -0.3827, 1.0), (-0.9808, -0.1951, -1.0), (-0.9808, -0.1951, 1.0), (-1.0, 0.0, -1.0), (-1.0, 0.0, 1.0), (-0.9808, 0.1951, -1.0), (-0.9808, 0.1951, 1.0), (-0.9239, 0.3827, -1.0), (-0.9239, 0.3827, 1.0), (-0.8315, 0.5556, -1.0), (-0.8315, 0.5556, 1.0), (-0.7071, 0.7071, -1.0), (-0.7071, 0.7071, 1.0), (-0.5556, 0.8315, -1.0), (-0.5556, 0.8315, 1.0), (-0.3827, 0.9239, -1.0), (-0.3827, 0.9239, 1.0), (-0.1951, 0.9808, -1.0), (-0.1951, 0.9808, 1.0)], [], [(0, 1, 3, 2), (2, 3, 5, 4), (4, 5, 7, 6), (6, 7, 9, 8), (8, 9, 11, 10), (10, 11, 13, 12), (12, 13, 15, 14), (14, 15, 17, 16), (16, 17, 19, 18), (18, 19, 21, 20), (20, 21, 23, 22), (22, 23, 25, 24), (24, 25, 27, 26), (26, 27, 29, 28), (28, 29, 31, 30), (30, 31, 33, 32), (32, 33, 35, 34), (34, 35, 37, 36), (36, 37, 39, 38), (38, 39, 41, 40), (40, 41, 43, 42), (42, 43, 45, 44), (44, 45, 47, 46), (46, 47, 49, 48), (48, 49, 51, 50), (50, 51, 53, 52), (52, 53, 55, 54), (54, 55, 57, 56), (56, 57, 59, 58), (58, 59, 61, 60), (3, 1, 63, 61, 59, 57, 55, 53, 51, 49, 47, 45, 43, 41, 39, 37, 35, 33, 31, 29, 27, 25, 23, 21, 19, 17, 15, 13, 11, 9, 7, 5), (60, 61, 63, 62), (62, 63, 1, 0), (0, 2, 4, 6, 8, 10, 12, 14, 16, 18, 20, 22, 24, 26, 28, 30, 32, 34, 36, 38, 40, 42, 44, 46, 48, 50, 52, 54, 56, 58, 60, 62)])
me_cylinder_007.polygons.foreach_set('use_smooth', [True] * 34)
_uv = me_cylinder_007.uv_layers.new(name='UVMap')
_uv.uv.foreach_set('vector', [1.0, 0.5, 1.0, 1.0, 0.9688, 1.0, 0.9688, 0.5, 0.9688, 0.5, 0.9688, 1.0, 0.9375, 1.0, 0.9375, 0.5, 0.9375, 0.5, 0.9375, 1.0, 0.9062, 1.0, 0.9062, 0.5, 0.9062, 0.5, 0.9062, 1.0, 0.875, 1.0, 0.875, 0.5, 0.875, 0.5, 0.875, 1.0, 0.8438, 1.0, 0.8438, 0.5, 0.8438, 0.5, 0.8438, 1.0, 0.8125, 1.0, 0.8125, 0.5, 0.8125, 0.5, 0.8125, 1.0, 0.7812, 1.0, 0.7812, 0.5, 0.7812, 0.5, 0.7812, 1.0, 0.75, 1.0, 0.75, 0.5, 0.75, 0.5, 0.75, 1.0, 0.7188, 1.0, 0.7188, 0.5, 0.7188, 0.5, 0.7188, 1.0, 0.6875, 1.0, 0.6875, 0.5, 0.6875, 0.5, 0.6875, 1.0, 0.6562, 1.0, 0.6562, 0.5, 0.6562, 0.5, 0.6562, 1.0, 0.625, 1.0, 0.625, 0.5, 0.625, 0.5, 0.625, 1.0, 0.5938, 1.0, 0.5938, 0.5, 0.5938, 0.5, 0.5938, 1.0, 0.5625, 1.0, 0.5625, 0.5, 0.5625, 0.5, 0.5625, 1.0, 0.5312, 1.0, 0.5312, 0.5, 0.5312, 0.5, 0.5312, 1.0, 0.5, 1.0, 0.5, 0.5, 0.5, 0.5, 0.5, 1.0, 0.4688, 1.0, 0.4688, 0.5, 0.4688, 0.5, 0.4688, 1.0, 0.4375, 1.0, 0.4375, 0.5, 0.4375, 0.5, 0.4375, 1.0, 0.4062, 1.0, 0.4062, 0.5, 0.4062, 0.5, 0.4062, 1.0, 0.375, 1.0, 0.375, 0.5, 0.375, 0.5, 0.375, 1.0, 0.3438, 1.0, 0.3438, 0.5, 0.3438, 0.5, 0.3438, 1.0, 0.3125, 1.0, 0.3125, 0.5, 0.3125, 0.5, 0.3125, 1.0, 0.2812, 1.0, 0.2812, 0.5, 0.2812, 0.5, 0.2812, 1.0, 0.25, 1.0, 0.25, 0.5, 0.25, 0.5, 0.25, 1.0, 0.2188, 1.0, 0.2188, 0.5, 0.2188, 0.5, 0.2188, 1.0, 0.1875, 1.0, 0.1875, 0.5, 0.1875, 0.5, 0.1875, 1.0, 0.1562, 1.0, 0.1562, 0.5, 0.1562, 0.5, 0.1562, 1.0, 0.125, 1.0, 0.125, 0.5, 0.125, 0.5, 0.125, 1.0, 0.09375, 1.0, 0.09375, 0.5, 0.09375, 0.5, 0.09375, 1.0, 0.0625, 1.0, 0.0625, 0.5, 0.2968, 0.4854, 0.25, 0.49, 0.2032, 0.4854, 0.1582, 0.4717, 0.1167, 0.4496, 0.08029, 0.4197, 0.05045, 0.3833, 0.02827, 0.3418, 0.01461, 0.2968, 0.01, 0.25, 0.01461, 0.2032, 0.02827, 0.1582, 0.05045, 0.1167, 0.08029, 0.08029, 0.1167, 0.05045, 0.1582, 0.02827, 0.2032, 0.01461, 0.25, 0.01, 0.2968, 0.01461, 0.3418, 0.02827, 0.3833, 0.05045, 0.4197, 0.08029, 0.4496, 0.1167, 0.4717, 0.1582, 0.4854, 0.2032, 0.49, 0.25, 0.4854, 0.2968, 0.4717, 0.3418, 0.4496, 0.3833, 0.4197, 0.4197, 0.3833, 0.4496, 0.3418, 0.4717, 0.0625, 0.5, 0.0625, 1.0, 0.03125, 1.0, 0.03125, 0.5, 0.03125, 0.5, 0.03125, 1.0, 0.0, 1.0, 0.0, 0.5, 0.75, 0.49, 0.7968, 0.4854, 0.8418, 0.4717, 0.8833, 0.4496, 0.9197, 0.4197, 0.9496, 0.3833, 0.9717, 0.3418, 0.9854, 0.2968, 0.99, 0.25, 0.9854, 0.2032, 0.9717, 0.1582, 0.9496, 0.1167, 0.9197, 0.08029, 0.8833, 0.05045, 0.8418, 0.02827, 0.7968, 0.01461, 0.75, 0.01, 0.7032, 0.01461, 0.6582, 0.02827, 0.6167, 0.05045, 0.5803, 0.08029, 0.5504, 0.1167, 0.5283, 0.1582, 0.5146, 0.2032, 0.51, 0.25, 0.5146, 0.2968, 0.5283, 0.3418, 0.5504, 0.3833, 0.5803, 0.4197, 0.6167, 0.4496, 0.6582, 0.4717, 0.7032, 0.4854])
me_cylinder_007.update()
me_cylinder_008 = bpy.data.meshes.new('Cylinder.008')
me_cylinder_008.from_pydata([(0.0, 1.0, -1.0), (0.0, 1.0, 1.0), (0.1951, 0.9808, -1.0), (0.1951, 0.9808, 1.0), (0.3827, 0.9239, -1.0), (0.3827, 0.9239, 1.0), (0.5556, 0.8315, -1.0), (0.5556, 0.8315, 1.0), (0.7071, 0.7071, -1.0), (0.7071, 0.7071, 1.0), (0.8315, 0.5556, -1.0), (0.8315, 0.5556, 1.0), (0.9239, 0.3827, -1.0), (0.9239, 0.3827, 1.0), (0.9808, 0.1951, -1.0), (0.9808, 0.1951, 1.0), (1.0, 0.0, -1.0), (1.0, 0.0, 1.0), (0.9808, -0.1951, -1.0), (0.9808, -0.1951, 1.0), (0.9239, -0.3827, -1.0), (0.9239, -0.3827, 1.0), (0.8315, -0.5556, -1.0), (0.8315, -0.5556, 1.0), (0.7071, -0.7071, -1.0), (0.7071, -0.7071, 1.0), (0.5556, -0.8315, -1.0), (0.5556, -0.8315, 1.0), (0.3827, -0.9239, -1.0), (0.3827, -0.9239, 1.0), (0.1951, -0.9808, -1.0), (0.1951, -0.9808, 1.0), (0.0, -1.0, -1.0), (0.0, -1.0, 1.0), (-0.1951, -0.9808, -1.0), (-0.1951, -0.9808, 1.0), (-0.3827, -0.9239, -1.0), (-0.3827, -0.9239, 1.0), (-0.5556, -0.8315, -1.0), (-0.5556, -0.8315, 1.0), (-0.7071, -0.7071, -1.0), (-0.7071, -0.7071, 1.0), (-0.8315, -0.5556, -1.0), (-0.8315, -0.5556, 1.0), (-0.9239, -0.3827, -1.0), (-0.9239, -0.3827, 1.0), (-0.9808, -0.1951, -1.0), (-0.9808, -0.1951, 1.0), (-1.0, 0.0, -1.0), (-1.0, 0.0, 1.0), (-0.9808, 0.1951, -1.0), (-0.9808, 0.1951, 1.0), (-0.9239, 0.3827, -1.0), (-0.9239, 0.3827, 1.0), (-0.8315, 0.5556, -1.0), (-0.8315, 0.5556, 1.0), (-0.7071, 0.7071, -1.0), (-0.7071, 0.7071, 1.0), (-0.5556, 0.8315, -1.0), (-0.5556, 0.8315, 1.0), (-0.3827, 0.9239, -1.0), (-0.3827, 0.9239, 1.0), (-0.1951, 0.9808, -1.0), (-0.1951, 0.9808, 1.0)], [], [(0, 1, 3, 2), (2, 3, 5, 4), (4, 5, 7, 6), (6, 7, 9, 8), (8, 9, 11, 10), (10, 11, 13, 12), (12, 13, 15, 14), (14, 15, 17, 16), (16, 17, 19, 18), (18, 19, 21, 20), (20, 21, 23, 22), (22, 23, 25, 24), (24, 25, 27, 26), (26, 27, 29, 28), (28, 29, 31, 30), (30, 31, 33, 32), (32, 33, 35, 34), (34, 35, 37, 36), (36, 37, 39, 38), (38, 39, 41, 40), (40, 41, 43, 42), (42, 43, 45, 44), (44, 45, 47, 46), (46, 47, 49, 48), (48, 49, 51, 50), (50, 51, 53, 52), (52, 53, 55, 54), (54, 55, 57, 56), (56, 57, 59, 58), (58, 59, 61, 60), (3, 1, 63, 61, 59, 57, 55, 53, 51, 49, 47, 45, 43, 41, 39, 37, 35, 33, 31, 29, 27, 25, 23, 21, 19, 17, 15, 13, 11, 9, 7, 5), (60, 61, 63, 62), (62, 63, 1, 0), (0, 2, 4, 6, 8, 10, 12, 14, 16, 18, 20, 22, 24, 26, 28, 30, 32, 34, 36, 38, 40, 42, 44, 46, 48, 50, 52, 54, 56, 58, 60, 62)])
me_cylinder_008.polygons.foreach_set('use_smooth', [True] * 34)
_uv = me_cylinder_008.uv_layers.new(name='UVMap')
_uv.uv.foreach_set('vector', [1.0, 0.5, 1.0, 1.0, 0.9688, 1.0, 0.9688, 0.5, 0.9688, 0.5, 0.9688, 1.0, 0.9375, 1.0, 0.9375, 0.5, 0.9375, 0.5, 0.9375, 1.0, 0.9062, 1.0, 0.9062, 0.5, 0.9062, 0.5, 0.9062, 1.0, 0.875, 1.0, 0.875, 0.5, 0.875, 0.5, 0.875, 1.0, 0.8438, 1.0, 0.8438, 0.5, 0.8438, 0.5, 0.8438, 1.0, 0.8125, 1.0, 0.8125, 0.5, 0.8125, 0.5, 0.8125, 1.0, 0.7812, 1.0, 0.7812, 0.5, 0.7812, 0.5, 0.7812, 1.0, 0.75, 1.0, 0.75, 0.5, 0.75, 0.5, 0.75, 1.0, 0.7188, 1.0, 0.7188, 0.5, 0.7188, 0.5, 0.7188, 1.0, 0.6875, 1.0, 0.6875, 0.5, 0.6875, 0.5, 0.6875, 1.0, 0.6562, 1.0, 0.6562, 0.5, 0.6562, 0.5, 0.6562, 1.0, 0.625, 1.0, 0.625, 0.5, 0.625, 0.5, 0.625, 1.0, 0.5938, 1.0, 0.5938, 0.5, 0.5938, 0.5, 0.5938, 1.0, 0.5625, 1.0, 0.5625, 0.5, 0.5625, 0.5, 0.5625, 1.0, 0.5312, 1.0, 0.5312, 0.5, 0.5312, 0.5, 0.5312, 1.0, 0.5, 1.0, 0.5, 0.5, 0.5, 0.5, 0.5, 1.0, 0.4688, 1.0, 0.4688, 0.5, 0.4688, 0.5, 0.4688, 1.0, 0.4375, 1.0, 0.4375, 0.5, 0.4375, 0.5, 0.4375, 1.0, 0.4062, 1.0, 0.4062, 0.5, 0.4062, 0.5, 0.4062, 1.0, 0.375, 1.0, 0.375, 0.5, 0.375, 0.5, 0.375, 1.0, 0.3438, 1.0, 0.3438, 0.5, 0.3438, 0.5, 0.3438, 1.0, 0.3125, 1.0, 0.3125, 0.5, 0.3125, 0.5, 0.3125, 1.0, 0.2812, 1.0, 0.2812, 0.5, 0.2812, 0.5, 0.2812, 1.0, 0.25, 1.0, 0.25, 0.5, 0.25, 0.5, 0.25, 1.0, 0.2188, 1.0, 0.2188, 0.5, 0.2188, 0.5, 0.2188, 1.0, 0.1875, 1.0, 0.1875, 0.5, 0.1875, 0.5, 0.1875, 1.0, 0.1562, 1.0, 0.1562, 0.5, 0.1562, 0.5, 0.1562, 1.0, 0.125, 1.0, 0.125, 0.5, 0.125, 0.5, 0.125, 1.0, 0.09375, 1.0, 0.09375, 0.5, 0.09375, 0.5, 0.09375, 1.0, 0.0625, 1.0, 0.0625, 0.5, 0.2968, 0.4854, 0.25, 0.49, 0.2032, 0.4854, 0.1582, 0.4717, 0.1167, 0.4496, 0.08029, 0.4197, 0.05045, 0.3833, 0.02827, 0.3418, 0.01461, 0.2968, 0.01, 0.25, 0.01461, 0.2032, 0.02827, 0.1582, 0.05045, 0.1167, 0.08029, 0.08029, 0.1167, 0.05045, 0.1582, 0.02827, 0.2032, 0.01461, 0.25, 0.01, 0.2968, 0.01461, 0.3418, 0.02827, 0.3833, 0.05045, 0.4197, 0.08029, 0.4496, 0.1167, 0.4717, 0.1582, 0.4854, 0.2032, 0.49, 0.25, 0.4854, 0.2968, 0.4717, 0.3418, 0.4496, 0.3833, 0.4197, 0.4197, 0.3833, 0.4496, 0.3418, 0.4717, 0.0625, 0.5, 0.0625, 1.0, 0.03125, 1.0, 0.03125, 0.5, 0.03125, 0.5, 0.03125, 1.0, 0.0, 1.0, 0.0, 0.5, 0.75, 0.49, 0.7968, 0.4854, 0.8418, 0.4717, 0.8833, 0.4496, 0.9197, 0.4197, 0.9496, 0.3833, 0.9717, 0.3418, 0.9854, 0.2968, 0.99, 0.25, 0.9854, 0.2032, 0.9717, 0.1582, 0.9496, 0.1167, 0.9197, 0.08029, 0.8833, 0.05045, 0.8418, 0.02827, 0.7968, 0.01461, 0.75, 0.01, 0.7032, 0.01461, 0.6582, 0.02827, 0.6167, 0.05045, 0.5803, 0.08029, 0.5504, 0.1167, 0.5283, 0.1582, 0.5146, 0.2032, 0.51, 0.25, 0.5146, 0.2968, 0.5283, 0.3418, 0.5504, 0.3833, 0.5803, 0.4197, 0.6167, 0.4496, 0.6582, 0.4717, 0.7032, 0.4854])
me_cylinder_008.update()
me_cylinder_009 = bpy.data.meshes.new('Cylinder.009')
me_cylinder_009.from_pydata([(0.0, 1.0, -1.0), (0.0, 1.0, 1.0), (0.1951, 0.9808, -1.0), (0.1951, 0.9808, 1.0), (0.3827, 0.9239, -1.0), (0.3827, 0.9239, 1.0), (0.5556, 0.8315, -1.0), (0.5556, 0.8315, 1.0), (0.7071, 0.7071, -1.0), (0.7071, 0.7071, 1.0), (0.8315, 0.5556, -1.0), (0.8315, 0.5556, 1.0), (0.9239, 0.3827, -1.0), (0.9239, 0.3827, 1.0), (0.9808, 0.1951, -1.0), (0.9808, 0.1951, 1.0), (1.0, 0.0, -1.0), (1.0, 0.0, 1.0), (0.9808, -0.1951, -1.0), (0.9808, -0.1951, 1.0), (0.9239, -0.3827, -1.0), (0.9239, -0.3827, 1.0), (0.8315, -0.5556, -1.0), (0.8315, -0.5556, 1.0), (0.7071, -0.7071, -1.0), (0.7071, -0.7071, 1.0), (0.5556, -0.8315, -1.0), (0.5556, -0.8315, 1.0), (0.3827, -0.9239, -1.0), (0.3827, -0.9239, 1.0), (0.1951, -0.9808, -1.0), (0.1951, -0.9808, 1.0), (0.0, -1.0, -1.0), (0.0, -1.0, 1.0), (-0.1951, -0.9808, -1.0), (-0.1951, -0.9808, 1.0), (-0.3827, -0.9239, -1.0), (-0.3827, -0.9239, 1.0), (-0.5556, -0.8315, -1.0), (-0.5556, -0.8315, 1.0), (-0.7071, -0.7071, -1.0), (-0.7071, -0.7071, 1.0), (-0.8315, -0.5556, -1.0), (-0.8315, -0.5556, 1.0), (-0.9239, -0.3827, -1.0), (-0.9239, -0.3827, 1.0), (-0.9808, -0.1951, -1.0), (-0.9808, -0.1951, 1.0), (-1.0, 0.0, -1.0), (-1.0, 0.0, 1.0), (-0.9808, 0.1951, -1.0), (-0.9808, 0.1951, 1.0), (-0.9239, 0.3827, -1.0), (-0.9239, 0.3827, 1.0), (-0.8315, 0.5556, -1.0), (-0.8315, 0.5556, 1.0), (-0.7071, 0.7071, -1.0), (-0.7071, 0.7071, 1.0), (-0.5556, 0.8315, -1.0), (-0.5556, 0.8315, 1.0), (-0.3827, 0.9239, -1.0), (-0.3827, 0.9239, 1.0), (-0.1951, 0.9808, -1.0), (-0.1951, 0.9808, 1.0)], [], [(0, 1, 3, 2), (2, 3, 5, 4), (4, 5, 7, 6), (6, 7, 9, 8), (8, 9, 11, 10), (10, 11, 13, 12), (12, 13, 15, 14), (14, 15, 17, 16), (16, 17, 19, 18), (18, 19, 21, 20), (20, 21, 23, 22), (22, 23, 25, 24), (24, 25, 27, 26), (26, 27, 29, 28), (28, 29, 31, 30), (30, 31, 33, 32), (32, 33, 35, 34), (34, 35, 37, 36), (36, 37, 39, 38), (38, 39, 41, 40), (40, 41, 43, 42), (42, 43, 45, 44), (44, 45, 47, 46), (46, 47, 49, 48), (48, 49, 51, 50), (50, 51, 53, 52), (52, 53, 55, 54), (54, 55, 57, 56), (56, 57, 59, 58), (58, 59, 61, 60), (3, 1, 63, 61, 59, 57, 55, 53, 51, 49, 47, 45, 43, 41, 39, 37, 35, 33, 31, 29, 27, 25, 23, 21, 19, 17, 15, 13, 11, 9, 7, 5), (60, 61, 63, 62), (62, 63, 1, 0), (0, 2, 4, 6, 8, 10, 12, 14, 16, 18, 20, 22, 24, 26, 28, 30, 32, 34, 36, 38, 40, 42, 44, 46, 48, 50, 52, 54, 56, 58, 60, 62)])
me_cylinder_009.polygons.foreach_set('use_smooth', [True] * 34)
_uv = me_cylinder_009.uv_layers.new(name='UVMap')
_uv.uv.foreach_set('vector', [1.0, 0.5, 1.0, 1.0, 0.9688, 1.0, 0.9688, 0.5, 0.9688, 0.5, 0.9688, 1.0, 0.9375, 1.0, 0.9375, 0.5, 0.9375, 0.5, 0.9375, 1.0, 0.9062, 1.0, 0.9062, 0.5, 0.9062, 0.5, 0.9062, 1.0, 0.875, 1.0, 0.875, 0.5, 0.875, 0.5, 0.875, 1.0, 0.8438, 1.0, 0.8438, 0.5, 0.8438, 0.5, 0.8438, 1.0, 0.8125, 1.0, 0.8125, 0.5, 0.8125, 0.5, 0.8125, 1.0, 0.7812, 1.0, 0.7812, 0.5, 0.7812, 0.5, 0.7812, 1.0, 0.75, 1.0, 0.75, 0.5, 0.75, 0.5, 0.75, 1.0, 0.7188, 1.0, 0.7188, 0.5, 0.7188, 0.5, 0.7188, 1.0, 0.6875, 1.0, 0.6875, 0.5, 0.6875, 0.5, 0.6875, 1.0, 0.6562, 1.0, 0.6562, 0.5, 0.6562, 0.5, 0.6562, 1.0, 0.625, 1.0, 0.625, 0.5, 0.625, 0.5, 0.625, 1.0, 0.5938, 1.0, 0.5938, 0.5, 0.5938, 0.5, 0.5938, 1.0, 0.5625, 1.0, 0.5625, 0.5, 0.5625, 0.5, 0.5625, 1.0, 0.5312, 1.0, 0.5312, 0.5, 0.5312, 0.5, 0.5312, 1.0, 0.5, 1.0, 0.5, 0.5, 0.5, 0.5, 0.5, 1.0, 0.4688, 1.0, 0.4688, 0.5, 0.4688, 0.5, 0.4688, 1.0, 0.4375, 1.0, 0.4375, 0.5, 0.4375, 0.5, 0.4375, 1.0, 0.4062, 1.0, 0.4062, 0.5, 0.4062, 0.5, 0.4062, 1.0, 0.375, 1.0, 0.375, 0.5, 0.375, 0.5, 0.375, 1.0, 0.3438, 1.0, 0.3438, 0.5, 0.3438, 0.5, 0.3438, 1.0, 0.3125, 1.0, 0.3125, 0.5, 0.3125, 0.5, 0.3125, 1.0, 0.2812, 1.0, 0.2812, 0.5, 0.2812, 0.5, 0.2812, 1.0, 0.25, 1.0, 0.25, 0.5, 0.25, 0.5, 0.25, 1.0, 0.2188, 1.0, 0.2188, 0.5, 0.2188, 0.5, 0.2188, 1.0, 0.1875, 1.0, 0.1875, 0.5, 0.1875, 0.5, 0.1875, 1.0, 0.1562, 1.0, 0.1562, 0.5, 0.1562, 0.5, 0.1562, 1.0, 0.125, 1.0, 0.125, 0.5, 0.125, 0.5, 0.125, 1.0, 0.09375, 1.0, 0.09375, 0.5, 0.09375, 0.5, 0.09375, 1.0, 0.0625, 1.0, 0.0625, 0.5, 0.2968, 0.4854, 0.25, 0.49, 0.2032, 0.4854, 0.1582, 0.4717, 0.1167, 0.4496, 0.08029, 0.4197, 0.05045, 0.3833, 0.02827, 0.3418, 0.01461, 0.2968, 0.01, 0.25, 0.01461, 0.2032, 0.02827, 0.1582, 0.05045, 0.1167, 0.08029, 0.08029, 0.1167, 0.05045, 0.1582, 0.02827, 0.2032, 0.01461, 0.25, 0.01, 0.2968, 0.01461, 0.3418, 0.02827, 0.3833, 0.05045, 0.4197, 0.08029, 0.4496, 0.1167, 0.4717, 0.1582, 0.4854, 0.2032, 0.49, 0.25, 0.4854, 0.2968, 0.4717, 0.3418, 0.4496, 0.3833, 0.4197, 0.4197, 0.3833, 0.4496, 0.3418, 0.4717, 0.0625, 0.5, 0.0625, 1.0, 0.03125, 1.0, 0.03125, 0.5, 0.03125, 0.5, 0.03125, 1.0, 0.0, 1.0, 0.0, 0.5, 0.75, 0.49, 0.7968, 0.4854, 0.8418, 0.4717, 0.8833, 0.4496, 0.9197, 0.4197, 0.9496, 0.3833, 0.9717, 0.3418, 0.9854, 0.2968, 0.99, 0.25, 0.9854, 0.2032, 0.9717, 0.1582, 0.9496, 0.1167, 0.9197, 0.08029, 0.8833, 0.05045, 0.8418, 0.02827, 0.7968, 0.01461, 0.75, 0.01, 0.7032, 0.01461, 0.6582, 0.02827, 0.6167, 0.05045, 0.5803, 0.08029, 0.5504, 0.1167, 0.5283, 0.1582, 0.5146, 0.2032, 0.51, 0.25, 0.5146, 0.2968, 0.5283, 0.3418, 0.5504, 0.3833, 0.5803, 0.4197, 0.6167, 0.4496, 0.6582, 0.4717, 0.7032, 0.4854])
me_cylinder_009.update()
me_cube_003 = bpy.data.meshes.new('Cube.003')
me_cube_003.from_pydata([(-1.0, -1.0, -1.0), (-1.0, -1.0, 1.0), (-1.0, 1.0, -1.0), (-1.0, 1.0, 1.0), (1.0, -1.0, -1.0), (1.0, -1.0, 1.0), (1.0, 1.0, -1.0), (1.0, 1.0, 1.0)], [], [(0, 1, 3, 2), (2, 3, 7, 6), (6, 7, 5, 4), (4, 5, 1, 0), (2, 6, 4, 0), (7, 3, 1, 5)])
me_cube_003.polygons.foreach_set('use_smooth', [True] * 6)
_uv = me_cube_003.uv_layers.new(name='UVMap')
_uv.uv.foreach_set('vector', [0.375, 0.0, 0.625, 0.0, 0.625, 0.25, 0.375, 0.25, 0.375, 0.25, 0.625, 0.25, 0.625, 0.5, 0.375, 0.5, 0.375, 0.5, 0.625, 0.5, 0.625, 0.75, 0.375, 0.75, 0.375, 0.75, 0.625, 0.75, 0.625, 1.0, 0.375, 1.0, 0.125, 0.5, 0.375, 0.5, 0.375, 0.75, 0.125, 0.75, 0.625, 0.5, 0.875, 0.5, 0.875, 0.75, 0.625, 0.75])
me_cube_003.update()
me_plane = bpy.data.meshes.new('Plane')
me_plane.from_pydata([(-1.0, -1.0, 0.0), (1.0, -1.0, 0.0), (-1.0, 1.0, 0.0), (1.0, 1.0, 0.0)], [], [(0, 1, 3, 2)])
_uv = me_plane.uv_layers.new(name='UVMap')
_uv.uv.foreach_set('vector', [0.0, 0.0, 1.0, 0.0, 1.0, 1.0, 0.0, 1.0])
me_plane.update()

# ---- objects
ob_cube = bpy.data.objects.new('Cube', me_cube)
ob_light = bpy.data.objects.new('Light', light_light)
ob_camera = bpy.data.objects.new('Camera', cam_camera)
ob_cube_001 = bpy.data.objects.new('Cube.001', me_cube_001)
ob_cube_002 = bpy.data.objects.new('Cube.002', me_cube_002)
ob_cylinder = bpy.data.objects.new('Cylinder', me_cylinder)
ob_cylinder_001 = bpy.data.objects.new('Cylinder.001', me_cylinder_001)
ob_cylinder_002 = bpy.data.objects.new('Cylinder.002', me_cylinder_002)
ob_cylinder_003 = bpy.data.objects.new('Cylinder.003', me_cylinder_003)
ob_cylinder_004 = bpy.data.objects.new('Cylinder.004', me_cylinder_004)
ob_cylinder_005 = bpy.data.objects.new('Cylinder.005', me_cylinder_005)
ob_cylinder_006 = bpy.data.objects.new('Cylinder.006', me_cylinder_007)
ob_cylinder_007 = bpy.data.objects.new('Cylinder.007', me_cylinder_008)
ob_cylinder_008 = bpy.data.objects.new('Cylinder.008', me_cylinder_009)
ob_cube_003 = bpy.data.objects.new('Cube.003', me_cube_003)
ob_plane = bpy.data.objects.new('Plane', me_plane)
ob_light_001 = bpy.data.objects.new('Light.001', light_light_001)

# ---- transforms, parenting, visibility, modifiers, constraints
ob_cube.location = (0.0, -0.2775, 0.7009)
ob_cube.scale = (1.0, 1.228, 0.3922)
ob_cube.lock_rotations_4d = False
ob_cube.empty_display_type = 'ARROWS'
ob_cube.lineart.crease_threshold = 0.0
ob_light.location = (5.757, -3.864, 5.771)
ob_light.rotation_euler = (0.6503, 0.05522, 1.866)
ob_light.lock_rotations_4d = False
ob_light.empty_display_type = 'ARROWS'
ob_light.color = (0.0, 0.0, 0.0, 0.0)
ob_light.lineart.crease_threshold = 0.0
ob_camera.location = (12.52, -7.105, 7.386)
ob_camera.rotation_euler = (1.179, 4.476e-08, 1.059)
ob_camera.lock_rotations_4d = False
ob_camera.empty_display_type = 'ARROWS'
ob_camera.color = (0.0, 0.0, 0.0, 0.0)
ob_camera.display_type = 'WIRE'
ob_camera.lineart.crease_threshold = 0.0
ob_cube_001.location = (0.001265, 1.183, 2.039)
ob_cube_001.scale = (0.8211, 0.7873, 1.081)
_m = ob_cube_001.modifiers.new('Bevel', 'BEVEL')
_m.width = 0.05
_m.width_pct = 0.05
_m.segments = 3
ob_cube_002.location = (0.001265, 1.183, 3.441)
ob_cube_002.scale = (0.8776, 0.8776, 0.8776)
_m = ob_cube_002.modifiers.new('Bevel', 'BEVEL')
_m.width = 0.05
_m.width_pct = 0.05
_m.segments = 3
ob_cylinder.location = (0.0, -0.9779, 1.586)
ob_cylinder.rotation_euler = (1.583, -0.0, 0.0)
ob_cylinder.scale = (1.0, 1.0, 1.237)
_m = ob_cylinder.modifiers.new('Bevel', 'BEVEL')
_m.width = 0.04
_m.width_pct = 0.04
_m.segments = 5
ob_cylinder_001.location = (-0.002418, -1.465, 2.614)
ob_cylinder_001.scale = (1.0, 1.0, 2.111)
_m = ob_cylinder_001.modifiers.new('Bevel', 'BEVEL')
_m.width = 0.03
_m.width_pct = 0.03
_m.segments = 3
ob_cylinder_002.location = (-0.002418, -1.426, 3.046)
ob_cylinder_002.scale = (1.327, 1.327, 1.242)
_m = ob_cylinder_002.modifiers.new('Bevel', 'BEVEL')
_m.width = 0.04
_m.width_pct = 0.04
_m.segments = 3
ob_cylinder_003.location = (1.087, 0.0, 0.7009)
ob_cylinder_003.rotation_euler = (0.0, 1.562, 0.0)
ob_cylinder_003.scale = (1.0, 1.0, 0.1907)
_m = ob_cylinder_003.modifiers.new('Bevel', 'BEVEL')
_m.width = 0.05
_m.width_pct = 0.05
_m.segments = 5
_m = ob_cylinder_003.modifiers.new('Bevel.001', 'BEVEL')
_m.width = 0.05
_m.width_pct = 0.05
_m.segments = 3
ob_cylinder_004.location = (-1.049, 0.0, 0.7009)
ob_cylinder_004.rotation_euler = (0.0, 1.562, 0.0)
ob_cylinder_004.scale = (1.0, 1.0, 0.1907)
_m = ob_cylinder_004.modifiers.new('Bevel', 'BEVEL')
_m.width = 0.05
_m.width_pct = 0.05
_m.segments = 5
ob_cylinder_005.location = (1.177, -0.6994, 0.5308)
ob_cylinder_005.rotation_euler = (0.0, 1.562, 0.0)
ob_cylinder_005.scale = (0.5429, 0.5429, 0.2168)
_m = ob_cylinder_005.modifiers.new('Bevel', 'BEVEL')
_m.width = 0.05
_m.width_pct = 0.05
_m.segments = 3
ob_cylinder_006.location = (-1.166, -0.6994, 0.5308)
ob_cylinder_006.rotation_euler = (0.0, 1.562, 0.0)
ob_cylinder_006.scale = (0.5429, 0.5429, 0.2168)
_m = ob_cylinder_006.modifiers.new('Bevel', 'BEVEL')
_m.width = 0.05
_m.width_pct = 0.05
_m.segments = 3
ob_cylinder_007.location = (1.177, -2.155, 0.5308)
ob_cylinder_007.rotation_euler = (0.0, 1.562, 0.0)
ob_cylinder_007.scale = (0.5429, 0.5429, 0.2168)
_m = ob_cylinder_007.modifiers.new('Bevel', 'BEVEL')
_m.width = 0.05
_m.width_pct = 0.05
_m.segments = 3
ob_cylinder_008.location = (-1.148, -2.155, 0.5308)
ob_cylinder_008.rotation_euler = (0.0, 1.562, 0.0)
ob_cylinder_008.scale = (0.5429, 0.5429, 0.2168)
_m = ob_cylinder_008.modifiers.new('Bevel', 'BEVEL')
_m.width = 0.05
_m.width_pct = 0.05
_m.segments = 3
_m = ob_cylinder_008.modifiers.new('Bevel.001', 'BEVEL')
ob_cube_003.location = (0.984, 1.177, 2.601)
ob_cube_003.scale = (0.06604, 0.3914, 0.4225)
_m = ob_cube_003.modifiers.new('Bevel', 'BEVEL')
_m.width = 0.06
_m.width_pct = 0.06
_m.segments = 3
ob_plane.location = (0.3873, 0.6556, -0.04059)
ob_plane.scale = (26.7, 26.7, 26.7)
ob_light_001.location = (5.779, -3.864, 5.771)
ob_light_001.rotation_euler = (0.6503, 0.05522, 1.866)
ob_light_001.lock_rotations_4d = False
ob_light_001.empty_display_type = 'ARROWS'
ob_light_001.color = (0.0, 0.0, 0.0, 0.0)
ob_light_001.lineart.crease_threshold = 0.0

# ---- collection membership
col_collection.objects.link(ob_cube)
col_collection.objects.link(ob_light)
col_collection.objects.link(ob_camera)
col_collection.objects.link(ob_cube_001)
col_collection.objects.link(ob_cube_002)
col_collection.objects.link(ob_cylinder)
col_collection.objects.link(ob_cylinder_001)
col_collection.objects.link(ob_cylinder_002)
col_collection.objects.link(ob_cylinder_003)
col_collection.objects.link(ob_cylinder_004)
col_collection.objects.link(ob_cylinder_005)
col_collection.objects.link(ob_cylinder_006)
col_collection.objects.link(ob_cylinder_007)
col_collection.objects.link(ob_cylinder_008)
col_collection.objects.link(ob_cube_003)
col_collection.objects.link(ob_plane)
col_collection.objects.link(ob_light_001)

# ---- scene / render settings (as saved in the file)
scene.camera = ob_camera
scene.frame_start = 1; scene.frame_end = 250; scene.frame_set(1)
scene.render.engine = 'BLENDER_EEVEE_NEXT'
scene.cycles.sampling_pattern = 'TABULATED_SOBOL'
scene.view_settings.view_transform = 'Filmic'
bpy.context.view_layer.update()
